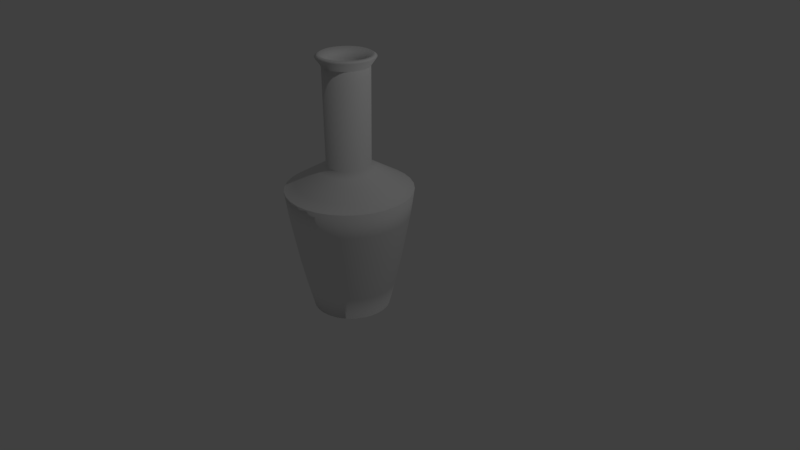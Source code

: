 # Source: guanWare.blend  (saved by Blender 2.79.0; exported with 4.5.12 LTS)
import bpy
from mathutils import Matrix  # noqa: F401  (used for matrix-valued properties, if any)

bpy.ops.wm.read_factory_settings(use_empty=True)
scene = bpy.context.scene
scene.name = 'Scene'

# ---- collections
col_collection_1 = bpy.data.collections.new('Collection 1'); scene.collection.children.link(col_collection_1)

# ---- world
world_world = bpy.data.worlds.new('World'); scene.world = world_world
world_world.color = (0.05088, 0.05088, 0.05088)
world_world.use_sun_shadow = False
world_world.sun_shadow_jitter_overblur = 0.0
world_world.cycles.sampling_method = 'MANUAL'

# ---- cameras
cam_camera = bpy.data.cameras.new('Camera')
cam_camera.clip_end = 100.0
cam_camera.lens = 35.0
cam_camera.sensor_width = 32.0
cam_camera.sensor_height = 18.0
cam_camera.ortho_scale = 7.314
cam_camera.dof.focus_distance = 0.0
cam_camera.dof.aperture_fstop = 128.0

# ---- lights
light_lamp = bpy.data.lights.new('Lamp', 'POINT')
light_lamp.transmission_factor = 0.0
light_lamp.cutoff_distance = 30.0
light_lamp.energy = 100.0
light_lamp.shadow_buffer_clip_start = 1.001
light_lamp.shadow_soft_size = 0.1
light_lamp.shadow_maximum_resolution = 0.006
light_lamp.use_absolute_resolution = True

# ---- meshes
me_cylinder = bpy.data.meshes.new('Cylinder')
me_cylinder.from_pydata([(-4.5e-06, 0.4853, -1.48), (-4.5e-06, 0.3612, 1.72), (0.09467, 0.476, -1.48), (0.07046, 0.3542, 1.72), (0.1857, 0.4483, -1.48), (0.1382, 0.3337, 1.72), (0.2696, 0.4035, -1.48), (0.2006, 0.3003, 1.72), (0.3431, 0.3431, -1.48), (0.2554, 0.2554, 1.72), (0.4035, 0.2696, -1.48), (0.3003, 0.2007, 1.72), (0.4483, 0.1857, -1.48), (0.3337, 0.1382, 1.72), (0.4759, 0.09467, -1.48), (0.3542, 0.07046, 1.72), (0.4853, 1.669e-06, -1.48), (0.3612, 1.639e-06, 1.72), (0.4759, -0.09467, -1.48), (0.3542, -0.07046, 1.72), (0.4483, -0.1857, -1.48), (0.3337, -0.1382, 1.72), (0.4035, -0.2696, -1.48), (0.3003, -0.2007, 1.72), (0.3431, -0.3431, -1.48), (0.2554, -0.2554, 1.72), (0.2696, -0.4035, -1.48), (0.2006, -0.3003, 1.72), (0.1857, -0.4483, -1.48), (0.1382, -0.3337, 1.72), (0.09467, -0.4759, -1.48), (0.07046, -0.3542, 1.72), (-4.649e-06, -0.4853, -1.48), (-4.619e-06, -0.3612, 1.72), (-0.09468, -0.4759, -1.48), (-0.07046, -0.3542, 1.72), (-0.1857, -0.4483, -1.48), (-0.1382, -0.3337, 1.72), (-0.2696, -0.4035, -1.48), (-0.2007, -0.3003, 1.72), (-0.3431, -0.3431, -1.48), (-0.2554, -0.2554, 1.72), (-0.4035, -0.2696, -1.48), (-0.3003, -0.2007, 1.72), (-0.4483, -0.1857, -1.48), (-0.3337, -0.1382, 1.72), (-0.476, -0.09467, -1.48), (-0.3542, -0.07046, 1.72), (-0.4853, 2.086e-06, -1.48), (-0.3612, 1.967e-06, 1.72), (-0.476, 0.09467, -1.48), (-0.3542, 0.07046, 1.72), (-0.4483, 0.1857, -1.48), (-0.3337, 0.1382, 1.72), (-0.4035, 0.2696, -1.48), (-0.3003, 0.2007, 1.72), (-0.3431, 0.3431, -1.48), (-0.2554, 0.2554, 1.72), (-0.2696, 0.4035, -1.48), (-0.2007, 0.3003, 1.72), (-0.1857, 0.4483, -1.48), (-0.1382, 0.3337, 1.72), (-0.09468, 0.476, -1.48), (-0.07046, 0.3542, 1.72), (-4.5e-06, 0.5647, -1.165), (-4.53e-06, 0.6342, -0.8503), (-0.001428, 0.6938, -0.5352), (0.0005705, 0.7499, -0.2211), (-4.53e-06, 0.7933, 0.09377), (-4.47e-06, 0.2747, 0.4085), (-4.5e-06, 0.2869, 1.614), (0.05596, 0.2813, 1.614), (0.05359, 0.2695, 0.4085), (0.1548, 0.778, 0.09377), (0.1469, 0.7355, -0.2211), (0.1338, 0.6805, -0.5352), (0.1237, 0.622, -0.8503), (0.1102, 0.5539, -1.165), (0.1098, 0.265, 1.614), (0.1051, 0.2538, 0.4085), (0.3036, 0.7329, 0.09377), (0.2876, 0.6928, -0.2211), (0.2639, 0.641, -0.5352), (0.2427, 0.5859, -0.8503), (0.2161, 0.5217, -1.165), (0.1594, 0.2385, 1.614), (0.1526, 0.2284, 0.4085), (0.4407, 0.6596, 0.09377), (0.4173, 0.6235, -0.2211), (0.3837, 0.577, -0.5352), (0.3523, 0.5273, -0.8503), (0.3137, 0.4696, -1.165), (0.2028, 0.2028, 1.614), (0.1943, 0.1943, 0.4085), (0.5609, 0.5609, 0.09377), (0.531, 0.5302, -0.2211), (0.4888, 0.4908, -0.5352), (0.4485, 0.4485, -0.8503), (0.3993, 0.3993, -1.165), (0.2385, 0.1594, 1.614), (0.2284, 0.1526, 0.4085), (0.6596, 0.4407, 0.09377), (0.6243, 0.4165, -0.2211), (0.575, 0.3857, -0.5352), (0.5273, 0.3524, -0.8503), (0.4696, 0.3138, -1.165), (0.265, 0.1098, 1.614), (0.2538, 0.1051, 0.4085), (0.7329, 0.3036, 0.09377), (0.6936, 0.2868, -0.2211), (0.639, 0.2659, -0.5352), (0.5859, 0.2427, -0.8503), (0.5217, 0.2161, -1.165), (0.2813, 0.05596, 1.614), (0.2695, 0.0536, 0.4085), (0.778, 0.1548, 0.09377), (0.7363, 0.1461, -0.2211), (0.6785, 0.1358, -0.5352), (0.622, 0.1237, -0.8503), (0.5539, 0.1102, -1.165), (0.2868, 1.669e-06, 1.614), (0.2747, 1.699e-06, 0.4085), (0.7933, 1.609e-06, 0.09377), (0.7507, -0.0002366, -0.2211), (0.6918, 0.0005911, -0.5352), (0.6342, 1.669e-06, -0.8503), (0.5647, 1.609e-06, -1.165), (0.2813, -0.05596, 1.614), (0.2695, -0.0536, 0.4085), (0.778, -0.1548, 0.09377), (0.7363, -0.1466, -0.2211), (0.6785, -0.1347, -0.5352), (0.622, -0.1237, -0.8503), (0.5539, -0.1102, -1.165), (0.265, -0.1098, 1.614), (0.2538, -0.1051, 0.4085), (0.7329, -0.3036, 0.09377), (0.6936, -0.2873, -0.2211), (0.639, -0.2647, -0.5352), (0.5859, -0.2427, -0.8503), (0.5217, -0.2161, -1.165), (0.2385, -0.1594, 1.614), (0.2284, -0.1526, 0.4085), (0.6596, -0.4407, 0.09377), (0.6243, -0.417, -0.2211), (0.575, -0.3845, -0.5352), (0.5273, -0.3524, -0.8503), (0.4696, -0.3137, -1.165), (0.2028, -0.2028, 1.614), (0.1943, -0.1943, 0.4085), (0.5609, -0.5609, 0.09377), (0.531, -0.5307, -0.2211), (0.4888, -0.4896, -0.5352), (0.4485, -0.4485, -0.8503), (0.3993, -0.3993, -1.165), (0.1594, -0.2385, 1.614), (0.1526, -0.2284, 0.4085), (0.4407, -0.6596, 0.09377), (0.4173, -0.624, -0.2211), (0.3837, -0.5758, -0.5352), (0.3523, -0.5273, -0.8503), (0.3137, -0.4696, -1.165), (0.1098, -0.265, 1.614), (0.1051, -0.2538, 0.4085), (0.3036, -0.7329, 0.09377), (0.2876, -0.6933, -0.2211), (0.2639, -0.6399, -0.5352), (0.2427, -0.5859, -0.8503), (0.2161, -0.5217, -1.165), (0.05596, -0.2813, 1.614), (0.05359, -0.2695, 0.4085), (0.1548, -0.778, 0.09377), (0.1469, -0.736, -0.2211), (0.1338, -0.6793, -0.5352), (0.1237, -0.622, -0.8503), (0.1102, -0.5539, -1.165), (-4.59e-06, -0.2869, 1.614), (-4.56e-06, -0.2747, 0.4085), (-4.798e-06, -0.7933, 0.09377), (0.0005702, -0.7504, -0.2211), (-0.001428, -0.6926, -0.5352), (-4.739e-06, -0.6342, -0.8503), (-4.679e-06, -0.5647, -1.165), (-0.05597, -0.2813, 1.614), (-0.0536, -0.2695, 0.4085), (-0.1548, -0.778, 0.09377), (-0.1458, -0.736, -0.2211), (-0.1367, -0.6793, -0.5352), (-0.1237, -0.622, -0.8503), (-0.1102, -0.5539, -1.165), (-0.1098, -0.265, 1.614), (-0.1051, -0.2538, 0.4085), (-0.3036, -0.7329, 0.09377), (-0.2865, -0.6933, -0.2211), (-0.2667, -0.6399, -0.5352), (-0.2427, -0.5859, -0.8503), (-0.2161, -0.5217, -1.165), (-0.1594, -0.2385, 1.614), (-0.1526, -0.2284, 0.4085), (-0.4407, -0.6596, 0.09377), (-0.4162, -0.624, -0.2211), (-0.3866, -0.5758, -0.5352), (-0.3524, -0.5273, -0.8503), (-0.3138, -0.4696, -1.165), (-0.2028, -0.2028, 1.614), (-0.1943, -0.1943, 0.4085), (-0.5609, -0.5609, 0.09377), (-0.5299, -0.5307, -0.2211), (-0.4916, -0.4896, -0.5352), (-0.4485, -0.4485, -0.8503), (-0.3993, -0.3993, -1.165), (-0.2385, -0.1594, 1.614), (-0.2284, -0.1526, 0.4085), (-0.6596, -0.4407, 0.09377), (-0.6232, -0.417, -0.2211), (-0.5778, -0.3845, -0.5352), (-0.5273, -0.3524, -0.8503), (-0.4696, -0.3137, -1.165), (-0.265, -0.1098, 1.614), (-0.2538, -0.1051, 0.4085), (-0.7329, -0.3036, 0.09377), (-0.6925, -0.2873, -0.2211), (-0.6419, -0.2647, -0.5352), (-0.5859, -0.2427, -0.8503), (-0.5218, -0.2161, -1.165), (-0.2813, -0.05596, 1.614), (-0.2695, -0.0536, 0.4085), (-0.778, -0.1548, 0.09377), (-0.7352, -0.1466, -0.2211), (-0.6813, -0.1346, -0.5352), (-0.622, -0.1237, -0.8503), (-0.5539, -0.1102, -1.165), (-0.2869, 1.907e-06, 1.614), (-0.2747, 1.937e-06, 0.4085), (-0.7933, 2.265e-06, 0.09377), (-0.7496, -0.0002359, -0.2211), (-0.6947, 0.0005917, -0.5352), (-0.6342, 2.205e-06, -0.8503), (-0.5647, 2.086e-06, -1.165), (-0.2813, 0.05596, 1.614), (-0.2695, 0.0536, 0.4085), (-0.778, 0.1548, 0.09377), (-0.7352, 0.1461, -0.2211), (-0.6813, 0.1358, -0.5352), (-0.622, 0.1237, -0.8503), (-0.5539, 0.1102, -1.165), (-0.265, 0.1098, 1.614), (-0.2538, 0.1051, 0.4085), (-0.7329, 0.3036, 0.09377), (-0.6653, 0.2756, -0.2284), (-0.6419, 0.2659, -0.5352), (-0.5859, 0.2427, -0.8503), (-0.5218, 0.2161, -1.165), (-0.2385, 0.1594, 1.614), (-0.2284, 0.1526, 0.4085), (-0.6596, 0.4407, 0.09377), (-0.6232, 0.4165, -0.2211), (-0.5778, 0.3857, -0.5352), (-0.5273, 0.3524, -0.8503), (-0.4696, 0.3138, -1.165), (-0.2028, 0.2028, 1.614), (-0.1943, 0.1943, 0.4085), (-0.5609, 0.5609, 0.09377), (-0.5299, 0.5302, -0.2211), (-0.4916, 0.4908, -0.5352), (-0.4485, 0.4485, -0.8503), (-0.3993, 0.3993, -1.165), (-0.1594, 0.2385, 1.614), (-0.1526, 0.2284, 0.4085), (-0.4407, 0.6596, 0.09377), (-0.4162, 0.6235, -0.2211), (-0.3866, 0.577, -0.5352), (-0.3524, 0.5273, -0.8503), (-0.3138, 0.4696, -1.165), (-0.1098, 0.265, 1.614), (-0.1051, 0.2538, 0.4085), (-0.3036, 0.7329, 0.09377), (-0.2865, 0.6928, -0.2211), (-0.2667, 0.641, -0.5352), (-0.2427, 0.5859, -0.8503), (-0.2161, 0.5217, -1.165), (-0.05597, 0.2813, 1.614), (-0.0536, 0.2695, 0.4085), (-0.1548, 0.778, 0.09377), (-0.1458, 0.7355, -0.2211), (-0.1367, 0.6805, -0.5352), (-0.1237, 0.622, -0.8503), (-0.1102, 0.5539, -1.165), (-4.5e-06, 0.4528, -1.44), (-4.5e-06, 0.3195, 1.749), (0.08833, 0.4441, -1.44), (0.06232, 0.3133, 1.749), (0.1733, 0.4183, -1.44), (0.1222, 0.2951, 1.749), (0.2515, 0.3765, -1.44), (0.1775, 0.2656, 1.749), (0.3202, 0.3202, -1.44), (0.2259, 0.2259, 1.749), (0.3765, 0.2515, -1.44), (0.2656, 0.1775, 1.749), (0.4183, 0.1733, -1.44), (0.2951, 0.1223, 1.749), (0.4441, 0.08833, -1.44), (0.3133, 0.06233, 1.749), (0.4528, 1.669e-06, -1.44), (0.3195, 1.639e-06, 1.749), (0.4441, -0.08833, -1.44), (0.3133, -0.06232, 1.749), (0.4183, -0.1733, -1.44), (0.2951, -0.1223, 1.749), (0.3765, -0.2515, -1.44), (0.2656, -0.1775, 1.749), (0.3202, -0.3202, -1.44), (0.2259, -0.2259, 1.749), (0.2515, -0.3765, -1.44), (0.1775, -0.2656, 1.749), (0.1733, -0.4183, -1.44), (0.1222, -0.2951, 1.749), (0.08833, -0.4441, -1.44), (0.06232, -0.3133, 1.749), (-4.649e-06, -0.4528, -1.44), (-4.619e-06, -0.3195, 1.749), (-0.08834, -0.4441, -1.44), (-0.06233, -0.3133, 1.749), (-0.1733, -0.4183, -1.44), (-0.1223, -0.2951, 1.749), (-0.2516, -0.3765, -1.44), (-0.1775, -0.2656, 1.749), (-0.3202, -0.3202, -1.44), (-0.2259, -0.2259, 1.749), (-0.3765, -0.2515, -1.44), (-0.2656, -0.1775, 1.749), (-0.4183, -0.1733, -1.44), (-0.2951, -0.1223, 1.749), (-0.4441, -0.08833, -1.44), (-0.3133, -0.06232, 1.749), (-0.4528, 2.086e-06, -1.44), (-0.3195, 1.967e-06, 1.749), (-0.4441, 0.08833, -1.44), (-0.3133, 0.06233, 1.749), (-0.4183, 0.1733, -1.44), (-0.2951, 0.1223, 1.749), (-0.3765, 0.2515, -1.44), (-0.2656, 0.1775, 1.749), (-0.3202, 0.3202, -1.44), (-0.2259, 0.2259, 1.749), (-0.2516, 0.3765, -1.44), (-0.1775, 0.2656, 1.749), (-0.1733, 0.4183, -1.44), (-0.1223, 0.2951, 1.749), (-0.08834, 0.4441, -1.44), (-0.06233, 0.3133, 1.749), (-4.5e-06, 0.5151, -1.153), (-1.076e-05, 0.5843, -0.8401), (-0.001412, 0.6437, -0.526), (0.000558, 0.6995, -0.2131), (-1.431e-06, 0.7469, 0.0725), (-4.47e-06, 0.2306, 0.383), (-4.5e-06, 0.2384, 1.63), (0.04651, 0.2338, 1.63), (0.04498, 0.2261, 0.383), (0.1457, 0.7326, 0.0725), (0.1371, 0.6861, -0.2131), (0.124, 0.6313, -0.526), (0.114, 0.573, -0.8401), (0.1005, 0.5052, -1.153), (0.09123, 0.2203, 1.63), (0.08823, 0.213, 0.383), (0.2858, 0.6901, 0.07249), (0.2684, 0.6463, -0.2131), (0.2447, 0.5947, -0.526), (0.2236, 0.5398, -0.8401), (0.1971, 0.4759, -1.153), (0.1324, 0.1982, 1.63), (0.1281, 0.1917, 0.383), (0.415, 0.6211, 0.07248), (0.3893, 0.5816, -0.2131), (0.3559, 0.5353, -0.526), (0.3246, 0.4858, -0.8402), (0.2862, 0.4283, -1.153), (0.1686, 0.1686, 1.63), (0.163, 0.163, 0.383), (0.5282, 0.5282, 0.07247), (0.4954, 0.4946, -0.213), (0.4533, 0.4553, -0.526), (0.4131, 0.4131, -0.8402), (0.3642, 0.3642, -1.153), (0.1982, 0.1325, 1.63), (0.1917, 0.1281, 0.383), (0.6211, 0.415, 0.07246), (0.5824, 0.3886, -0.213), (0.5333, 0.3579, -0.526), (0.4858, 0.3246, -0.8402), (0.4283, 0.2862, -1.153), (0.2202, 0.09123, 1.63), (0.213, 0.08823, 0.383), (0.6901, 0.2858, 0.07246), (0.6471, 0.2676, -0.213), (0.5927, 0.2467, -0.526), (0.5398, 0.2236, -0.8402), (0.4759, 0.1971, -1.153), (0.2338, 0.04651, 1.63), (0.2261, 0.04498, 0.383), (0.7326, 0.1457, 0.07245), (0.6869, 0.1363, -0.213), (0.6293, 0.126, -0.526), (0.573, 0.114, -0.8402), (0.5052, 0.1005, -1.153), (0.2384, 1.669e-06, 1.63), (0.2306, 1.699e-06, 0.383), (0.7469, 1.609e-06, 0.07245), (0.7004, -0.0002319, -0.213), (0.6417, 0.0005848, -0.526), (0.5842, 3.219e-06, -0.8403), (0.5151, 1.609e-06, -1.153), (0.2338, -0.04651, 1.63), (0.2261, -0.04498, 0.383), (0.7326, -0.1457, 0.07244), (0.6869, -0.1368, -0.213), (0.6293, -0.1249, -0.526), (0.573, -0.114, -0.8403), (0.5052, -0.1005, -1.153), (0.2202, -0.09123, 1.63), (0.213, -0.08823, 0.383), (0.6901, -0.2858, 0.07244), (0.6471, -0.268, -0.213), (0.5927, -0.2455, -0.526), (0.5397, -0.2236, -0.8403), (0.4759, -0.1971, -1.153), (0.1982, -0.1324, 1.63), (0.1917, -0.1281, 0.383), (0.6211, -0.415, 0.07244), (0.5824, -0.389, -0.213), (0.5333, -0.3567, -0.526), (0.4858, -0.3246, -0.8403), (0.4283, -0.2862, -1.153), (0.1686, -0.1686, 1.63), (0.163, -0.163, 0.383), (0.5282, -0.5282, 0.07245), (0.4954, -0.4951, -0.213), (0.4533, -0.4541, -0.526), (0.4131, -0.4131, -0.8403), (0.3642, -0.3642, -1.153), (0.1324, -0.1982, 1.63), (0.1281, -0.1917, 0.383), (0.415, -0.6211, 0.07245), (0.3893, -0.5821, -0.213), (0.3559, -0.5341, -0.526), (0.3246, -0.4858, -0.8402), (0.2862, -0.4283, -1.153), (0.09123, -0.2203, 1.63), (0.08823, -0.213, 0.383), (0.2858, -0.6901, 0.07246), (0.2684, -0.6468, -0.213), (0.2447, -0.5935, -0.526), (0.2236, -0.5398, -0.8402), (0.1971, -0.4759, -1.153), (0.04651, -0.2338, 1.63), (0.04498, -0.2261, 0.383), (0.1457, -0.7326, 0.07246), (0.1371, -0.6866, -0.213), (0.124, -0.6301, -0.526), (0.114, -0.573, -0.8402), (0.1005, -0.5052, -1.153), (-4.59e-06, -0.2384, 1.63), (-4.56e-06, -0.2306, 0.383), (-1.699e-06, -0.7469, 0.07247), (0.0005593, -0.7, -0.213), (-0.001412, -0.6425, -0.526), (-1.097e-05, -0.5842, -0.8402), (-4.679e-06, -0.5151, -1.153), (-0.04651, -0.2338, 1.63), (-0.04498, -0.2261, 0.383), (-0.1457, -0.7326, 0.07248), (-0.136, -0.6866, -0.2131), (-0.1269, -0.6301, -0.526), (-0.114, -0.573, -0.8402), (-0.1005, -0.5052, -1.153), (-0.09124, -0.2203, 1.63), (-0.08824, -0.213, 0.383), (-0.2858, -0.6901, 0.07249), (-0.2672, -0.6467, -0.2131), (-0.2475, -0.5935, -0.526), (-0.2236, -0.5398, -0.8401), (-0.1971, -0.4759, -1.153), (-0.1325, -0.1982, 1.63), (-0.1281, -0.1917, 0.383), (-0.415, -0.621, 0.0725), (-0.3882, -0.5821, -0.2131), (-0.3587, -0.5341, -0.526), (-0.3246, -0.4858, -0.8401), (-0.2862, -0.4283, -1.153), (-0.1686, -0.1686, 1.63), (-0.163, -0.163, 0.383), (-0.5282, -0.5282, 0.0725), (-0.4943, -0.495, -0.2131), (-0.4561, -0.4541, -0.526), (-0.4131, -0.4131, -0.8401), (-0.3642, -0.3642, -1.153), (-0.1982, -0.1324, 1.63), (-0.1917, -0.1281, 0.383), (-0.621, -0.415, 0.07251), (-0.5813, -0.389, -0.2132), (-0.5361, -0.3567, -0.526), (-0.4858, -0.3246, -0.8401), (-0.4283, -0.2862, -1.153), (-0.2203, -0.09123, 1.63), (-0.213, -0.08823, 0.383), (-0.6901, -0.2858, 0.07252), (-0.6459, -0.268, -0.2132), (-0.5955, -0.2455, -0.526), (-0.5398, -0.2236, -0.8401), (-0.4759, -0.1971, -1.153), (-0.2338, -0.04651, 1.63), (-0.2261, -0.04498, 0.383), (-0.7326, -0.1457, 0.07252), (-0.6857, -0.1367, -0.2132), (-0.6321, -0.1249, -0.5261), (-0.573, -0.114, -0.84), (-0.5052, -0.1005, -1.153), (-0.2384, 1.907e-06, 1.63), (-0.2306, 1.937e-06, 0.383), (-0.7469, 2.265e-06, 0.07253), (-0.6992, -0.0002313, -0.2132), (-0.6445, 0.0005854, -0.5261), (-0.5843, 3.755e-06, -0.84), (-0.5151, 2.086e-06, -1.153), (-0.2338, 0.04651, 1.63), (-0.2261, 0.04498, 0.383), (-0.7327, 0.1443, 0.07297), (-0.6863, 0.1339, -0.2131), (-0.6323, 0.1248, -0.5266), (-0.573, 0.114, -0.84), (-0.5052, 0.1005, -1.153), (-0.2203, 0.09124, 1.63), (-0.213, 0.08823, 0.383), (-0.6896, 0.2857, 0.07354), (-0.6188, 0.2563, -0.2207), (-0.5954, 0.2466, -0.5272), (-0.5398, 0.2236, -0.84), (-0.4759, 0.1971, -1.153), (-0.1982, 0.1325, 1.63), (-0.1917, 0.1281, 0.383), (-0.6201, 0.416, 0.07297), (-0.58, 0.3906, -0.2131), (-0.5353, 0.3589, -0.5266), (-0.4858, 0.3246, -0.84), (-0.4283, 0.2862, -1.153), (-0.1686, 0.1686, 1.63), (-0.163, 0.163, 0.383), (-0.5282, 0.5282, 0.07253), (-0.4942, 0.4946, -0.2132), (-0.4561, 0.4553, -0.5261), (-0.4131, 0.4131, -0.84), (-0.3642, 0.3642, -1.153), (-0.1325, 0.1982, 1.63), (-0.1281, 0.1917, 0.383), (-0.415, 0.621, 0.07252), (-0.3882, 0.5816, -0.2132), (-0.3587, 0.5353, -0.5261), (-0.3246, 0.4858, -0.84), (-0.2862, 0.4283, -1.153), (-0.09124, 0.2203, 1.63), (-0.08824, 0.213, 0.383), (-0.2858, 0.6901, 0.07252), (-0.2672, 0.6463, -0.2132), (-0.2475, 0.5947, -0.526), (-0.2236, 0.5398, -0.8401), (-0.1971, 0.4759, -1.153), (-0.04651, 0.2338, 1.63), (-0.04498, 0.2261, 0.383), (-0.1457, 0.7326, 0.07251), (-0.136, 0.6861, -0.2132), (-0.1269, 0.6313, -0.526), (-0.114, 0.573, -0.8401), (-0.1005, 0.5052, -1.153), (-4.5e-06, 0.6626, 0.1731), (0.1293, 0.6499, 0.1731), (0.2536, 0.6122, 0.1731), (0.3681, 0.551, 0.1731), (0.4685, 0.4685, 0.1731), (0.5509, 0.3681, 0.1731), (0.6122, 0.2536, 0.1731), (0.6499, 0.1293, 0.1731), (0.6626, 1.639e-06, 0.1731), (0.6499, -0.1293, 0.1731), (0.6122, -0.2536, 0.1731), (0.5509, -0.3681, 0.1731), (0.4685, -0.4685, 0.1731), (0.3681, -0.5509, 0.1731), (0.2536, -0.6122, 0.1731), (0.1293, -0.6499, 0.1731), (-4.739e-06, -0.6626, 0.1731), (-0.1293, -0.6499, 0.1731), (-0.2536, -0.6122, 0.1731), (-0.3681, -0.5509, 0.1731), (-0.4685, -0.4685, 0.1731), (-0.551, -0.3681, 0.1731), (-0.6122, -0.2536, 0.1731), (-0.6499, -0.1293, 0.1731), (-0.6626, 2.176e-06, 0.1731), (-0.6499, 0.1293, 0.1731), (-0.6122, 0.2536, 0.1731), (-0.551, 0.3681, 0.1731), (-0.4685, 0.4685, 0.1731), (-0.3681, 0.551, 0.1731), (-0.2536, 0.6122, 0.1731), (-0.1293, 0.6499, 0.1731), (-4.53e-06, 0.7933, 0.09377), (0.1548, 0.778, 0.09377), (0.3036, 0.7329, 0.09377), (0.4407, 0.6596, 0.09377), (0.5609, 0.5609, 0.09377), (0.6596, 0.4407, 0.09377), (0.7329, 0.3036, 0.09377), (0.778, 0.1548, 0.09377), (0.7933, 1.609e-06, 0.09377), (0.778, -0.1548, 0.09377), (0.7329, -0.3036, 0.09377), (0.6596, -0.4407, 0.09377), (0.5609, -0.5609, 0.09377), (0.4407, -0.6596, 0.09377), (0.3036, -0.7329, 0.09377), (0.1548, -0.778, 0.09377), (-4.798e-06, -0.7933, 0.09377), (-0.1548, -0.778, 0.09377), (-0.3036, -0.7329, 0.09377), (-0.4407, -0.6596, 0.09377), (-0.5609, -0.5609, 0.09377), (-0.6596, -0.4407, 0.09377), (-0.7329, -0.3036, 0.09377), (-0.778, -0.1548, 0.09377), (-0.7933, 2.265e-06, 0.09377), (-0.778, 0.1548, 0.09377), (-0.7329, 0.3036, 0.09377), (-0.6596, 0.4407, 0.09377), (-0.5609, 0.5609, 0.09377), (-0.4407, 0.6596, 0.09377), (-0.3036, 0.7329, 0.09377), (-0.1548, 0.778, 0.09377), (0.09467, 0.476, -1.48), (0.1857, 0.4483, -1.48), (0.2696, 0.4035, -1.48), (0.3431, 0.3431, -1.48), (0.4035, 0.2696, -1.48), (0.4483, 0.1857, -1.48), (0.4759, 0.09467, -1.48), (0.4853, 1.669e-06, -1.48), (0.4759, -0.09467, -1.48), (0.4483, -0.1857, -1.48), (0.4035, -0.2696, -1.48), (0.3431, -0.3431, -1.48), (0.2696, -0.4035, -1.48), (0.1857, -0.4483, -1.48), (0.09467, -0.4759, -1.48), (-4.649e-06, -0.4853, -1.48), (-0.09468, -0.4759, -1.48), (-0.1857, -0.4483, -1.48), (-0.2696, -0.4035, -1.48), (-0.3431, -0.3431, -1.48), (-0.4035, -0.2696, -1.48), (-0.4483, -0.1857, -1.48), (-0.476, -0.09467, -1.48), (-0.4853, 2.086e-06, -1.48), (-0.476, 0.09467, -1.48), (-0.4483, 0.1857, -1.48), (-0.4035, 0.2696, -1.48), (-0.3431, 0.3431, -1.48), (-0.2696, 0.4035, -1.48), (-0.1857, 0.4483, -1.48), (-0.09468, 0.476, -1.48), (-4.5e-06, 0.4853, -1.48), (-4.47e-06, 0.3667, 0.3526), (0.07154, 0.3597, 0.3526), (0.1403, 0.3388, 0.3526), (0.2037, 0.3049, 0.3526), (0.2593, 0.2593, 0.3526), (0.3049, 0.2037, 0.3526), (0.3388, 0.1403, 0.3526), (0.3597, 0.07155, 0.3526), (0.3667, 1.699e-06, 0.3526), (0.3597, -0.07154, 0.3526), (0.3388, -0.1403, 0.3526), (0.3049, -0.2037, 0.3526), (0.2593, -0.2593, 0.3526), (0.2037, -0.3049, 0.3526), (0.1403, -0.3388, 0.3526), (0.07154, -0.3597, 0.3526), (-4.59e-06, -0.3667, 0.3526), (-0.07155, -0.3597, 0.3526), (-0.1403, -0.3388, 0.3526), (-0.2038, -0.3049, 0.3526), (-0.2593, -0.2593, 0.3526), (-0.3049, -0.2037, 0.3526), (-0.3388, -0.1403, 0.3526), (-0.3597, -0.07154, 0.3526), (-0.3667, 1.997e-06, 0.3526), (-0.3597, 0.07155, 0.3526), (-0.3388, 0.1403, 0.3526), (-0.3049, 0.2037, 0.3526), (-0.2593, 0.2593, 0.3526), (-0.2037, 0.3049, 0.3526), (-0.1403, 0.3388, 0.3526), (-0.07155, 0.3597, 0.3526), (-4.5e-06, 0.2869, 1.614), (0.05596, 0.2813, 1.614), (0.1098, 0.265, 1.614), (0.1594, 0.2385, 1.614), (0.2028, 0.2028, 1.614), (0.2385, 0.1594, 1.614), (0.265, 0.1098, 1.614), (0.2813, 0.05596, 1.614), (0.2868, 1.669e-06, 1.614), (0.2813, -0.05596, 1.614), (0.265, -0.1098, 1.614), (0.2385, -0.1594, 1.614), (0.2028, -0.2028, 1.614), (0.1594, -0.2385, 1.614), (0.1098, -0.265, 1.614), (0.05596, -0.2813, 1.614), (-4.59e-06, -0.2869, 1.614), (-0.05597, -0.2813, 1.614), (-0.1098, -0.265, 1.614), (-0.1594, -0.2385, 1.614), (-0.2028, -0.2028, 1.614), (-0.2385, -0.1594, 1.614), (-0.265, -0.1098, 1.614), (-0.2813, -0.05596, 1.614), (-0.2869, 1.907e-06, 1.614), (-0.2813, 0.05596, 1.614), (-0.265, 0.1098, 1.614), (-0.2385, 0.1594, 1.614), (-0.2028, 0.2028, 1.614), (-0.1594, 0.2385, 1.614), (-0.1098, 0.265, 1.614), (-0.05597, 0.2813, 1.614)], [], [(70, 1, 3, 71), (71, 3, 5, 78), (78, 5, 7, 85), (85, 7, 9, 92), (92, 9, 11, 99), (99, 11, 13, 106), (106, 13, 15, 113), (113, 15, 17, 120), (120, 17, 19, 127), (127, 19, 21, 134), (134, 21, 23, 141), (141, 23, 25, 148), (148, 25, 27, 155), (155, 27, 29, 162), (162, 29, 31, 169), (169, 31, 33, 176), (176, 33, 35, 183), (183, 35, 37, 190), (190, 37, 39, 197), (197, 39, 41, 204), (204, 41, 43, 211), (211, 43, 45, 218), (218, 45, 47, 225), (225, 47, 49, 232), (232, 49, 51, 239), (239, 51, 53, 246), (246, 53, 55, 253), (253, 55, 57, 260), (260, 57, 59, 267), (267, 59, 61, 274), (670, 287, 64, 671), (274, 61, 63, 281), (281, 63, 1, 70), (0, 2, 4, 6, 8, 10, 12, 14, 16, 18, 20, 22, 24, 26, 28, 30, 32, 34, 36, 38, 40, 42, 44, 46, 48, 50, 52, 54, 56, 58, 60, 62), (287, 286, 65, 64), (286, 285, 66, 65), (285, 284, 67, 66), (639, 283, 68, 608), (703, 282, 69, 672), (735, 281, 70, 704), (669, 280, 287, 670), (280, 279, 286, 287), (279, 278, 285, 286), (278, 277, 284, 285), (638, 276, 283, 639), (702, 275, 282, 703), (734, 274, 281, 735), (668, 273, 280, 669), (273, 272, 279, 280), (272, 271, 278, 279), (271, 270, 277, 278), (637, 269, 276, 638), (701, 268, 275, 702), (733, 267, 274, 734), (667, 266, 273, 668), (266, 265, 272, 273), (265, 264, 271, 272), (264, 263, 270, 271), (636, 262, 269, 637), (700, 261, 268, 701), (732, 260, 267, 733), (666, 259, 266, 667), (259, 258, 265, 266), (258, 257, 264, 265), (257, 256, 263, 264), (635, 255, 262, 636), (699, 254, 261, 700), (731, 253, 260, 732), (665, 252, 259, 666), (252, 251, 258, 259), (251, 250, 257, 258), (250, 249, 256, 257), (634, 248, 255, 635), (698, 247, 254, 699), (730, 246, 253, 731), (664, 245, 252, 665), (245, 244, 251, 252), (244, 243, 250, 251), (243, 242, 249, 250), (633, 241, 248, 634), (697, 240, 247, 698), (729, 239, 246, 730), (663, 238, 245, 664), (238, 237, 244, 245), (237, 236, 243, 244), (236, 235, 242, 243), (632, 234, 241, 633), (696, 233, 240, 697), (728, 232, 239, 729), (662, 231, 238, 663), (231, 230, 237, 238), (230, 229, 236, 237), (229, 228, 235, 236), (631, 227, 234, 632), (695, 226, 233, 696), (727, 225, 232, 728), (661, 224, 231, 662), (224, 223, 230, 231), (223, 222, 229, 230), (222, 221, 228, 229), (630, 220, 227, 631), (694, 219, 226, 695), (726, 218, 225, 727), (660, 217, 224, 661), (217, 216, 223, 224), (216, 215, 222, 223), (215, 214, 221, 222), (629, 213, 220, 630), (693, 212, 219, 694), (725, 211, 218, 726), (659, 210, 217, 660), (210, 209, 216, 217), (209, 208, 215, 216), (208, 207, 214, 215), (628, 206, 213, 629), (692, 205, 212, 693), (724, 204, 211, 725), (658, 203, 210, 659), (203, 202, 209, 210), (202, 201, 208, 209), (201, 200, 207, 208), (627, 199, 206, 628), (691, 198, 205, 692), (723, 197, 204, 724), (657, 196, 203, 658), (196, 195, 202, 203), (195, 194, 201, 202), (194, 193, 200, 201), (626, 192, 199, 627), (690, 191, 198, 691), (722, 190, 197, 723), (656, 189, 196, 657), (189, 188, 195, 196), (188, 187, 194, 195), (187, 186, 193, 194), (625, 185, 192, 626), (689, 184, 191, 690), (721, 183, 190, 722), (655, 182, 189, 656), (182, 181, 188, 189), (181, 180, 187, 188), (180, 179, 186, 187), (624, 178, 185, 625), (688, 177, 184, 689), (720, 176, 183, 721), (654, 175, 182, 655), (175, 174, 181, 182), (174, 173, 180, 181), (173, 172, 179, 180), (623, 171, 178, 624), (687, 170, 177, 688), (719, 169, 176, 720), (653, 168, 175, 654), (168, 167, 174, 175), (167, 166, 173, 174), (166, 165, 172, 173), (622, 164, 171, 623), (686, 163, 170, 687), (718, 162, 169, 719), (652, 161, 168, 653), (161, 160, 167, 168), (160, 159, 166, 167), (159, 158, 165, 166), (621, 157, 164, 622), (685, 156, 163, 686), (717, 155, 162, 718), (651, 154, 161, 652), (154, 153, 160, 161), (153, 152, 159, 160), (152, 151, 158, 159), (620, 150, 157, 621), (684, 149, 156, 685), (716, 148, 155, 717), (650, 147, 154, 651), (147, 146, 153, 154), (146, 145, 152, 153), (145, 144, 151, 152), (619, 143, 150, 620), (683, 142, 149, 684), (715, 141, 148, 716), (649, 140, 147, 650), (140, 139, 146, 147), (139, 138, 145, 146), (138, 137, 144, 145), (618, 136, 143, 619), (682, 135, 142, 683), (714, 134, 141, 715), (648, 133, 140, 649), (133, 132, 139, 140), (132, 131, 138, 139), (131, 130, 137, 138), (617, 129, 136, 618), (681, 128, 135, 682), (713, 127, 134, 714), (647, 126, 133, 648), (126, 125, 132, 133), (125, 124, 131, 132), (124, 123, 130, 131), (616, 122, 129, 617), (680, 121, 128, 681), (712, 120, 127, 713), (646, 119, 126, 647), (119, 118, 125, 126), (118, 117, 124, 125), (117, 116, 123, 124), (615, 115, 122, 616), (679, 114, 121, 680), (711, 113, 120, 712), (645, 112, 119, 646), (112, 111, 118, 119), (111, 110, 117, 118), (110, 109, 116, 117), (614, 108, 115, 615), (678, 107, 114, 679), (710, 106, 113, 711), (644, 105, 112, 645), (105, 104, 111, 112), (104, 103, 110, 111), (103, 102, 109, 110), (613, 101, 108, 614), (677, 100, 107, 678), (709, 99, 106, 710), (643, 98, 105, 644), (98, 97, 104, 105), (97, 96, 103, 104), (96, 95, 102, 103), (612, 94, 101, 613), (676, 93, 100, 677), (708, 92, 99, 709), (642, 91, 98, 643), (91, 90, 97, 98), (90, 89, 96, 97), (89, 88, 95, 96), (611, 87, 94, 612), (675, 86, 93, 676), (707, 85, 92, 708), (641, 84, 91, 642), (84, 83, 90, 91), (83, 82, 89, 90), (82, 81, 88, 89), (610, 80, 87, 611), (674, 79, 86, 675), (706, 78, 85, 707), (640, 77, 84, 641), (77, 76, 83, 84), (76, 75, 82, 83), (75, 74, 81, 82), (609, 73, 80, 610), (673, 72, 79, 674), (705, 71, 78, 706), (671, 64, 77, 640), (64, 65, 76, 77), (65, 66, 75, 76), (66, 67, 74, 75), (608, 68, 73, 609), (672, 69, 72, 673), (704, 70, 71, 705), (358, 359, 291, 289), (359, 366, 293, 291), (366, 373, 295, 293), (373, 380, 297, 295), (380, 387, 299, 297), (387, 394, 301, 299), (394, 401, 303, 301), (401, 408, 305, 303), (408, 415, 307, 305), (415, 422, 309, 307), (422, 429, 311, 309), (429, 436, 313, 311), (436, 443, 315, 313), (443, 450, 317, 315), (450, 457, 319, 317), (457, 464, 321, 319), (464, 471, 323, 321), (471, 478, 325, 323), (478, 485, 327, 325), (485, 492, 329, 327), (492, 499, 331, 329), (499, 506, 333, 331), (506, 513, 335, 333), (513, 520, 337, 335), (520, 527, 339, 337), (527, 534, 341, 339), (534, 541, 343, 341), (541, 548, 345, 343), (548, 555, 347, 345), (555, 562, 349, 347), (350, 288, 352, 575), (562, 569, 351, 349), (569, 358, 289, 351), (288, 350, 348, 346, 344, 342, 340, 338, 336, 334, 332, 330, 328, 326, 324, 322, 320, 318, 316, 314, 312, 310, 308, 306, 304, 302, 300, 298, 296, 294, 292, 290), (575, 352, 353, 574), (574, 353, 354, 573), (573, 354, 355, 572), (572, 355, 356, 571), (571, 356, 357, 570), (570, 357, 358, 569), (348, 350, 575, 568), (568, 575, 574, 567), (567, 574, 573, 566), (566, 573, 572, 565), (565, 572, 571, 564), (564, 571, 570, 563), (563, 570, 569, 562), (346, 348, 568, 561), (561, 568, 567, 560), (560, 567, 566, 559), (559, 566, 565, 558), (558, 565, 564, 557), (557, 564, 563, 556), (556, 563, 562, 555), (344, 346, 561, 554), (554, 561, 560, 553), (553, 560, 559, 552), (552, 559, 558, 551), (551, 558, 557, 550), (550, 557, 556, 549), (549, 556, 555, 548), (342, 344, 554, 547), (547, 554, 553, 546), (546, 553, 552, 545), (545, 552, 551, 544), (544, 551, 550, 543), (543, 550, 549, 542), (542, 549, 548, 541), (340, 342, 547, 540), (540, 547, 546, 539), (539, 546, 545, 538), (538, 545, 544, 537), (537, 544, 543, 536), (536, 543, 542, 535), (535, 542, 541, 534), (338, 340, 540, 533), (533, 540, 539, 532), (532, 539, 538, 531), (531, 538, 537, 530), (530, 537, 536, 529), (529, 536, 535, 528), (528, 535, 534, 527), (336, 338, 533, 526), (526, 533, 532, 525), (525, 532, 531, 524), (524, 531, 530, 523), (523, 530, 529, 522), (522, 529, 528, 521), (521, 528, 527, 520), (334, 336, 526, 519), (519, 526, 525, 518), (518, 525, 524, 517), (517, 524, 523, 516), (516, 523, 522, 515), (515, 522, 521, 514), (514, 521, 520, 513), (332, 334, 519, 512), (512, 519, 518, 511), (511, 518, 517, 510), (510, 517, 516, 509), (509, 516, 515, 508), (508, 515, 514, 507), (507, 514, 513, 506), (330, 332, 512, 505), (505, 512, 511, 504), (504, 511, 510, 503), (503, 510, 509, 502), (502, 509, 508, 501), (501, 508, 507, 500), (500, 507, 506, 499), (328, 330, 505, 498), (498, 505, 504, 497), (497, 504, 503, 496), (496, 503, 502, 495), (495, 502, 501, 494), (494, 501, 500, 493), (493, 500, 499, 492), (326, 328, 498, 491), (491, 498, 497, 490), (490, 497, 496, 489), (489, 496, 495, 488), (488, 495, 494, 487), (487, 494, 493, 486), (486, 493, 492, 485), (324, 326, 491, 484), (484, 491, 490, 483), (483, 490, 489, 482), (482, 489, 488, 481), (481, 488, 487, 480), (480, 487, 486, 479), (479, 486, 485, 478), (322, 324, 484, 477), (477, 484, 483, 476), (476, 483, 482, 475), (475, 482, 481, 474), (474, 481, 480, 473), (473, 480, 479, 472), (472, 479, 478, 471), (320, 322, 477, 470), (470, 477, 476, 469), (469, 476, 475, 468), (468, 475, 474, 467), (467, 474, 473, 466), (466, 473, 472, 465), (465, 472, 471, 464), (318, 320, 470, 463), (463, 470, 469, 462), (462, 469, 468, 461), (461, 468, 467, 460), (460, 467, 466, 459), (459, 466, 465, 458), (458, 465, 464, 457), (316, 318, 463, 456), (456, 463, 462, 455), (455, 462, 461, 454), (454, 461, 460, 453), (453, 460, 459, 452), (452, 459, 458, 451), (451, 458, 457, 450), (314, 316, 456, 449), (449, 456, 455, 448), (448, 455, 454, 447), (447, 454, 453, 446), (446, 453, 452, 445), (445, 452, 451, 444), (444, 451, 450, 443), (312, 314, 449, 442), (442, 449, 448, 441), (441, 448, 447, 440), (440, 447, 446, 439), (439, 446, 445, 438), (438, 445, 444, 437), (437, 444, 443, 436), (310, 312, 442, 435), (435, 442, 441, 434), (434, 441, 440, 433), (433, 440, 439, 432), (432, 439, 438, 431), (431, 438, 437, 430), (430, 437, 436, 429), (308, 310, 435, 428), (428, 435, 434, 427), (427, 434, 433, 426), (426, 433, 432, 425), (425, 432, 431, 424), (424, 431, 430, 423), (423, 430, 429, 422), (306, 308, 428, 421), (421, 428, 427, 420), (420, 427, 426, 419), (419, 426, 425, 418), (418, 425, 424, 417), (417, 424, 423, 416), (416, 423, 422, 415), (304, 306, 421, 414), (414, 421, 420, 413), (413, 420, 419, 412), (412, 419, 418, 411), (411, 418, 417, 410), (410, 417, 416, 409), (409, 416, 415, 408), (302, 304, 414, 407), (407, 414, 413, 406), (406, 413, 412, 405), (405, 412, 411, 404), (404, 411, 410, 403), (403, 410, 409, 402), (402, 409, 408, 401), (300, 302, 407, 400), (400, 407, 406, 399), (399, 406, 405, 398), (398, 405, 404, 397), (397, 404, 403, 396), (396, 403, 402, 395), (395, 402, 401, 394), (298, 300, 400, 393), (393, 400, 399, 392), (392, 399, 398, 391), (391, 398, 397, 390), (390, 397, 396, 389), (389, 396, 395, 388), (388, 395, 394, 387), (296, 298, 393, 386), (386, 393, 392, 385), (385, 392, 391, 384), (384, 391, 390, 383), (383, 390, 389, 382), (382, 389, 388, 381), (381, 388, 387, 380), (294, 296, 386, 379), (379, 386, 385, 378), (378, 385, 384, 377), (377, 384, 383, 376), (376, 383, 382, 375), (375, 382, 381, 374), (374, 381, 380, 373), (292, 294, 379, 372), (372, 379, 378, 371), (371, 378, 377, 370), (370, 377, 376, 369), (369, 376, 375, 368), (368, 375, 374, 367), (367, 374, 373, 366), (290, 292, 372, 365), (365, 372, 371, 364), (364, 371, 370, 363), (363, 370, 369, 362), (362, 369, 368, 361), (361, 368, 367, 360), (360, 367, 366, 359), (288, 290, 365, 352), (352, 365, 364, 353), (353, 364, 363, 354), (354, 363, 362, 355), (355, 362, 361, 356), (356, 361, 360, 357), (357, 360, 359, 358), (3, 1, 289, 291), (5, 3, 291, 293), (7, 5, 293, 295), (9, 7, 295, 297), (11, 9, 297, 299), (13, 11, 299, 301), (15, 13, 301, 303), (17, 15, 303, 305), (19, 17, 305, 307), (21, 19, 307, 309), (23, 21, 309, 311), (25, 23, 311, 313), (27, 25, 313, 315), (29, 27, 315, 317), (31, 29, 317, 319), (33, 31, 319, 321), (35, 33, 321, 323), (37, 35, 323, 325), (39, 37, 325, 327), (41, 39, 327, 329), (43, 41, 329, 331), (45, 43, 331, 333), (47, 45, 333, 335), (49, 47, 335, 337), (51, 49, 337, 339), (53, 51, 339, 341), (55, 53, 341, 343), (57, 55, 343, 345), (59, 57, 345, 347), (61, 59, 347, 349), (63, 61, 349, 351), (1, 63, 351, 289), (68, 576, 577, 73), (73, 577, 578, 80), (80, 578, 579, 87), (87, 579, 580, 94), (94, 580, 581, 101), (101, 581, 582, 108), (108, 582, 583, 115), (115, 583, 584, 122), (122, 584, 585, 129), (129, 585, 586, 136), (136, 586, 587, 143), (143, 587, 588, 150), (150, 588, 589, 157), (157, 589, 590, 164), (164, 590, 591, 171), (171, 591, 592, 178), (178, 592, 593, 185), (185, 593, 594, 192), (192, 594, 595, 199), (199, 595, 596, 206), (206, 596, 597, 213), (213, 597, 598, 220), (220, 598, 599, 227), (227, 599, 600, 234), (234, 600, 601, 241), (241, 601, 602, 248), (248, 602, 603, 255), (255, 603, 604, 262), (262, 604, 605, 269), (269, 605, 606, 276), (276, 606, 607, 283), (283, 607, 576, 68), (67, 608, 609, 74), (74, 609, 610, 81), (81, 610, 611, 88), (88, 611, 612, 95), (95, 612, 613, 102), (102, 613, 614, 109), (109, 614, 615, 116), (116, 615, 616, 123), (123, 616, 617, 130), (130, 617, 618, 137), (137, 618, 619, 144), (144, 619, 620, 151), (151, 620, 621, 158), (158, 621, 622, 165), (165, 622, 623, 172), (172, 623, 624, 179), (179, 624, 625, 186), (186, 625, 626, 193), (193, 626, 627, 200), (200, 627, 628, 207), (207, 628, 629, 214), (214, 629, 630, 221), (221, 630, 631, 228), (228, 631, 632, 235), (235, 632, 633, 242), (242, 633, 634, 249), (249, 634, 635, 256), (256, 635, 636, 263), (263, 636, 637, 270), (270, 637, 638, 277), (277, 638, 639, 284), (284, 639, 608, 67), (0, 671, 640, 2), (2, 640, 641, 4), (4, 641, 642, 6), (6, 642, 643, 8), (8, 643, 644, 10), (10, 644, 645, 12), (12, 645, 646, 14), (14, 646, 647, 16), (16, 647, 648, 18), (18, 648, 649, 20), (20, 649, 650, 22), (22, 650, 651, 24), (24, 651, 652, 26), (26, 652, 653, 28), (28, 653, 654, 30), (30, 654, 655, 32), (32, 655, 656, 34), (34, 656, 657, 36), (36, 657, 658, 38), (38, 658, 659, 40), (40, 659, 660, 42), (42, 660, 661, 44), (44, 661, 662, 46), (46, 662, 663, 48), (48, 663, 664, 50), (50, 664, 665, 52), (52, 665, 666, 54), (54, 666, 667, 56), (56, 667, 668, 58), (58, 668, 669, 60), (60, 669, 670, 62), (62, 670, 671, 0), (576, 672, 673, 577), (577, 673, 674, 578), (578, 674, 675, 579), (579, 675, 676, 580), (580, 676, 677, 581), (581, 677, 678, 582), (582, 678, 679, 583), (583, 679, 680, 584), (584, 680, 681, 585), (585, 681, 682, 586), (586, 682, 683, 587), (587, 683, 684, 588), (588, 684, 685, 589), (589, 685, 686, 590), (590, 686, 687, 591), (591, 687, 688, 592), (592, 688, 689, 593), (593, 689, 690, 594), (594, 690, 691, 595), (595, 691, 692, 596), (596, 692, 693, 597), (597, 693, 694, 598), (598, 694, 695, 599), (599, 695, 696, 600), (600, 696, 697, 601), (601, 697, 698, 602), (602, 698, 699, 603), (603, 699, 700, 604), (604, 700, 701, 605), (605, 701, 702, 606), (606, 702, 703, 607), (607, 703, 672, 576), (69, 704, 705, 72), (72, 705, 706, 79), (79, 706, 707, 86), (86, 707, 708, 93), (93, 708, 709, 100), (100, 709, 710, 107), (107, 710, 711, 114), (114, 711, 712, 121), (121, 712, 713, 128), (128, 713, 714, 135), (135, 714, 715, 142), (142, 715, 716, 149), (149, 716, 717, 156), (156, 717, 718, 163), (163, 718, 719, 170), (170, 719, 720, 177), (177, 720, 721, 184), (184, 721, 722, 191), (191, 722, 723, 198), (198, 723, 724, 205), (205, 724, 725, 212), (212, 725, 726, 219), (219, 726, 727, 226), (226, 727, 728, 233), (233, 728, 729, 240), (240, 729, 730, 247), (247, 730, 731, 254), (254, 731, 732, 261), (261, 732, 733, 268), (268, 733, 734, 275), (275, 734, 735, 282), (282, 735, 704, 69)])
me_cylinder.polygons.foreach_set('use_smooth', [True] * 706)
_uv = me_cylinder.uv_layers.new(name='UVMap')
_uv.uv.foreach_set('vector', [0.6904, 0.4412, 0.7113, 0.4241, 0.7203, 0.4375, 0.6964, 0.4502, 0.6964, 0.4502, 0.7203, 0.4375, 0.7264, 0.4524, 0.7006, 0.4602, 0.7006, 0.4602, 0.7264, 0.4524, 0.7296, 0.4682, 0.7027, 0.4708, 0.7027, 0.4708, 0.7296, 0.4682, 0.7295, 0.4843, 0.7028, 0.4816, 0.7028, 0.4816, 0.7295, 0.4843, 0.7263, 0.5001, 0.7007, 0.4921, 0.7007, 0.4921, 0.7263, 0.5001, 0.7201, 0.5149, 0.6966, 0.502, 0.6966, 0.502, 0.7201, 0.5149, 0.7111, 0.5281, 0.6906, 0.5109, 0.6906, 0.5109, 0.7111, 0.5281, 0.6997, 0.5393, 0.683, 0.5184, 0.683, 0.5184, 0.6997, 0.5393, 0.6863, 0.548, 0.6741, 0.5243, 0.6741, 0.5243, 0.6863, 0.548, 0.6715, 0.5539, 0.6642, 0.5283, 0.6642, 0.5283, 0.6715, 0.5539, 0.6558, 0.5567, 0.6537, 0.5302, 0.6537, 0.5302, 0.6558, 0.5567, 0.6399, 0.5564, 0.6431, 0.5299, 0.6431, 0.5299, 0.6399, 0.5564, 0.6244, 0.553, 0.6326, 0.5276, 0.6326, 0.5276, 0.6244, 0.553, 0.6099, 0.5468, 0.6227, 0.5232, 0.6227, 0.5232, 0.6099, 0.5468, 0.5966, 0.538, 0.6137, 0.5172, 0.6137, 0.5172, 0.5966, 0.538, 0.5853, 0.5269, 0.6059, 0.5097, 0.6059, 0.5097, 0.5853, 0.5269, 0.5762, 0.5137, 0.5997, 0.5009, 0.5997, 0.5009, 0.5762, 0.5137, 0.57, 0.4991, 0.5954, 0.4911, 0.5954, 0.4911, 0.57, 0.4991, 0.5667, 0.4835, 0.5932, 0.4807, 0.5932, 0.4807, 0.5667, 0.4835, 0.5665, 0.4675, 0.593, 0.47, 0.593, 0.47, 0.5665, 0.4675, 0.5696, 0.4519, 0.595, 0.4596, 0.595, 0.4596, 0.5696, 0.4519, 0.5756, 0.4372, 0.5991, 0.4498, 0.5991, 0.4498, 0.5756, 0.4372, 0.5845, 0.4239, 0.605, 0.441, 0.605, 0.441, 0.5845, 0.4239, 0.5958, 0.4126, 0.6126, 0.4334, 0.6126, 0.4334, 0.5958, 0.4126, 0.6091, 0.4037, 0.6216, 0.4275, 0.6216, 0.4275, 0.6091, 0.4037, 0.6239, 0.3976, 0.6316, 0.4234, 0.6316, 0.4234, 0.6239, 0.3976, 0.6396, 0.3945, 0.6422, 0.4213, 0.6422, 0.4213, 0.6396, 0.3945, 0.6557, 0.3945, 0.653, 0.4213, 0.653, 0.4213, 0.6557, 0.3945, 0.6715, 0.3976, 0.6636, 0.4234, 0.6636, 0.4234, 0.6715, 0.3976, 0.6865, 0.4038, 0.6736, 0.4276, 0.5556, 0.3249, 0.5658, 0.2605, 0.5874, 0.2643, 0.5746, 0.3283, 0.6736, 0.4276, 0.6865, 0.4038, 0.6999, 0.4127, 0.6827, 0.4336, 0.6827, 0.4336, 0.6999, 0.4127, 0.7113, 0.4241, 0.6904, 0.4412, 0.1478, 0.537, 0.1539, 0.5462, 0.1581, 0.5565, 0.1602, 0.5674, 0.1602, 0.5784, 0.1581, 0.5893, 0.1539, 0.5996, 0.1479, 0.6088, 0.1402, 0.6167, 0.1311, 0.6228, 0.1211, 0.6271, 0.1104, 0.6293, 0.09961, 0.6293, 0.089, 0.6271, 0.07904, 0.6229, 0.0701, 0.6167, 0.06253, 0.6089, 0.05662, 0.5997, 0.05255, 0.5894, 0.0505, 0.5785, 0.0505, 0.5675, 0.05249, 0.5566, 0.05654, 0.5463, 0.06249, 0.5371, 0.0701, 0.5292, 0.07908, 0.523, 0.08905, 0.5188, 0.09966, 0.5166, 0.1105, 0.5166, 0.1211, 0.5188, 0.1311, 0.523, 0.1401, 0.5292, 0.5658, 0.2605, 0.5756, 0.1977, 0.5997, 0.2019, 0.5874, 0.2643, 0.5756, 0.1977, 0.5849, 0.1352, 0.6114, 0.1397, 0.5997, 0.2019, 0.5849, 0.1352, 0.5947, 0.07258, 0.6236, 0.07748, 0.6114, 0.1397, 0.499, 0.6386, 0.4985, 0.6382, 0.5171, 0.6106, 0.5176, 0.6109, 0.4216, 0.5744, 0.4062, 0.5618, 0.4116, 0.5537, 0.4291, 0.563, 0.6826, 0.4337, 0.6827, 0.4336, 0.6904, 0.4412, 0.6902, 0.4414, 0.5364, 0.3222, 0.544, 0.2575, 0.5658, 0.2605, 0.5556, 0.3249, 0.544, 0.2575, 0.5514, 0.1944, 0.5756, 0.1977, 0.5658, 0.2605, 0.5514, 0.1944, 0.5583, 0.1317, 0.5849, 0.1352, 0.5756, 0.1977, 0.5583, 0.1317, 0.5656, 0.0688, 0.5947, 0.07258, 0.5849, 0.1352, 0.4754, 0.6622, 0.475, 0.6617, 0.4985, 0.6382, 0.499, 0.6386, 0.412, 0.5841, 0.3993, 0.5687, 0.4062, 0.5618, 0.4216, 0.5744, 0.6736, 0.4278, 0.6736, 0.4276, 0.6827, 0.4336, 0.6826, 0.4337, 0.5172, 0.3203, 0.5222, 0.2554, 0.544, 0.2575, 0.5364, 0.3222, 0.5222, 0.2554, 0.5271, 0.1921, 0.5514, 0.1944, 0.544, 0.2575, 0.5271, 0.1921, 0.5315, 0.1292, 0.5583, 0.1317, 0.5514, 0.1944, 0.5315, 0.1292, 0.5363, 0.06614, 0.5656, 0.0688, 0.5583, 0.1317, 0.4476, 0.6806, 0.4473, 0.6801, 0.475, 0.6617, 0.4754, 0.6622, 0.4006, 0.5917, 0.3913, 0.5742, 0.3993, 0.5687, 0.412, 0.5841, 0.6636, 0.4236, 0.6636, 0.4234, 0.6736, 0.4276, 0.6736, 0.4278, 0.4979, 0.3192, 0.5004, 0.2542, 0.5222, 0.2554, 0.5172, 0.3203, 0.5004, 0.2542, 0.5027, 0.1908, 0.5271, 0.1921, 0.5222, 0.2554, 0.5027, 0.1908, 0.5048, 0.1278, 0.5315, 0.1292, 0.5271, 0.1921, 0.5048, 0.1278, 0.5071, 0.0646, 0.5363, 0.06614, 0.5315, 0.1292, 0.4168, 0.6933, 0.4166, 0.6928, 0.4473, 0.6801, 0.4476, 0.6806, 0.388, 0.597, 0.3823, 0.578, 0.3913, 0.5742, 0.4006, 0.5917, 0.653, 0.4215, 0.653, 0.4213, 0.6636, 0.4234, 0.6636, 0.4236, 0.4786, 0.3188, 0.4785, 0.2538, 0.5004, 0.2542, 0.4979, 0.3192, 0.4785, 0.2538, 0.4783, 0.1904, 0.5027, 0.1908, 0.5004, 0.2542, 0.4783, 0.1904, 0.478, 0.1274, 0.5048, 0.1278, 0.5027, 0.1908, 0.478, 0.1274, 0.4778, 0.06418, 0.5071, 0.0646, 0.5048, 0.1278, 0.3841, 0.6998, 0.3841, 0.6992, 0.4166, 0.6928, 0.4168, 0.6933, 0.3747, 0.5997, 0.3727, 0.5799, 0.3823, 0.578, 0.388, 0.597, 0.6422, 0.4215, 0.6422, 0.4213, 0.653, 0.4213, 0.653, 0.4215, 0.4593, 0.3192, 0.4566, 0.2543, 0.4785, 0.2538, 0.4786, 0.3188, 0.4566, 0.2543, 0.454, 0.1909, 0.4783, 0.1904, 0.4785, 0.2538, 0.454, 0.1909, 0.4513, 0.1281, 0.478, 0.1274, 0.4783, 0.1904, 0.4513, 0.1281, 0.4486, 0.06738, 0.4778, 0.06418, 0.478, 0.1274, 0.3508, 0.6998, 0.3509, 0.6992, 0.3841, 0.6992, 0.3841, 0.6998, 0.361, 0.5998, 0.3629, 0.5799, 0.3727, 0.5799, 0.3747, 0.5997, 0.6316, 0.4236, 0.6316, 0.4234, 0.6422, 0.4213, 0.6422, 0.4215, 0.4401, 0.3204, 0.4348, 0.2556, 0.4566, 0.2543, 0.4593, 0.3192, 0.4348, 0.2556, 0.4297, 0.1925, 0.454, 0.1909, 0.4566, 0.2543, 0.4297, 0.1925, 0.4246, 0.1297, 0.4513, 0.1281, 0.454, 0.1909, 0.4246, 0.1297, 0.4193, 0.06675, 0.4486, 0.06738, 0.4513, 0.1281, 0.3181, 0.6933, 0.3183, 0.6928, 0.3509, 0.6992, 0.3508, 0.6998, 0.3476, 0.5972, 0.3533, 0.5781, 0.3629, 0.5799, 0.361, 0.5998, 0.6217, 0.4276, 0.6216, 0.4275, 0.6316, 0.4234, 0.6316, 0.4236, 0.4209, 0.3223, 0.4131, 0.2578, 0.4348, 0.2556, 0.4401, 0.3204, 0.4131, 0.2578, 0.4054, 0.1949, 0.4297, 0.1925, 0.4348, 0.2556, 0.4054, 0.1949, 0.398, 0.1324, 0.4246, 0.1297, 0.4297, 0.1925, 0.398, 0.1324, 0.3902, 0.06974, 0.4193, 0.06675, 0.4246, 0.1297, 0.2873, 0.6806, 0.2876, 0.6801, 0.3183, 0.6928, 0.3181, 0.6933, 0.335, 0.5921, 0.3443, 0.5745, 0.3533, 0.5781, 0.3476, 0.5972, 0.6127, 0.4336, 0.6126, 0.4334, 0.6216, 0.4275, 0.6217, 0.4276, 0.4019, 0.325, 0.3915, 0.2609, 0.4131, 0.2578, 0.4209, 0.3223, 0.3915, 0.2609, 0.3813, 0.1984, 0.4054, 0.1949, 0.4131, 0.2578, 0.3813, 0.1984, 0.3715, 0.1361, 0.398, 0.1324, 0.4054, 0.1949, 0.3715, 0.1361, 0.3612, 0.07383, 0.3902, 0.06974, 0.398, 0.1324, 0.2596, 0.6621, 0.2599, 0.6617, 0.2876, 0.6801, 0.2873, 0.6806, 0.3236, 0.5846, 0.3361, 0.5692, 0.3443, 0.5745, 0.335, 0.5921, 0.6052, 0.4411, 0.605, 0.441, 0.6126, 0.4334, 0.6127, 0.4336, 0.3829, 0.3284, 0.37, 0.2648, 0.3915, 0.2609, 0.4019, 0.325, 0.37, 0.2648, 0.3573, 0.2027, 0.3813, 0.1984, 0.3915, 0.2609, 0.3573, 0.2027, 0.3451, 0.1409, 0.3715, 0.1361, 0.3813, 0.1984, 0.3451, 0.1409, 0.3324, 0.07902, 0.3612, 0.07383, 0.3715, 0.1361, 0.2359, 0.6386, 0.2364, 0.6382, 0.2599, 0.6617, 0.2596, 0.6621, 0.3138, 0.575, 0.3292, 0.5623, 0.3361, 0.5692, 0.3236, 0.5846, 0.5993, 0.4499, 0.5991, 0.4498, 0.605, 0.441, 0.6052, 0.4411, 0.3641, 0.3326, 0.3486, 0.2696, 0.37, 0.2648, 0.3829, 0.3284, 0.3486, 0.2696, 0.3336, 0.208, 0.3573, 0.2027, 0.37, 0.2648, 0.3336, 0.208, 0.3189, 0.1467, 0.3451, 0.1409, 0.3573, 0.2027, 0.3189, 0.1467, 0.3038, 0.08531, 0.3324, 0.07902, 0.3451, 0.1409, 0.2173, 0.6109, 0.2179, 0.6106, 0.2364, 0.6382, 0.2359, 0.6386, 0.3062, 0.5637, 0.3237, 0.5543, 0.3292, 0.5623, 0.3138, 0.575, 0.5952, 0.4597, 0.595, 0.4596, 0.5991, 0.4498, 0.5993, 0.4499, 0.3456, 0.3376, 0.3275, 0.2753, 0.3486, 0.2696, 0.3641, 0.3326, 0.3275, 0.2753, 0.31, 0.2143, 0.3336, 0.208, 0.3486, 0.2696, 0.31, 0.2143, 0.293, 0.1535, 0.3189, 0.1467, 0.3336, 0.208, 0.293, 0.1535, 0.2754, 0.0927, 0.3038, 0.08531, 0.3189, 0.1467, 0.2045, 0.5801, 0.2051, 0.5799, 0.2179, 0.6106, 0.2173, 0.6109, 0.3009, 0.5511, 0.3199, 0.5453, 0.3237, 0.5543, 0.3062, 0.5637, 0.5932, 0.4701, 0.593, 0.47, 0.595, 0.4596, 0.5952, 0.4597, 0.3272, 0.3433, 0.3066, 0.2817, 0.3275, 0.2753, 0.3456, 0.3376, 0.3066, 0.2817, 0.2866, 0.2215, 0.31, 0.2143, 0.3275, 0.2753, 0.2866, 0.2215, 0.2673, 0.1613, 0.293, 0.1535, 0.31, 0.2143, 0.2673, 0.1613, 0.2474, 0.1012, 0.2754, 0.0927, 0.293, 0.1535, 0.1979, 0.5474, 0.1985, 0.5473, 0.2051, 0.5799, 0.2045, 0.5801, 0.2981, 0.5377, 0.3179, 0.5357, 0.3199, 0.5453, 0.3009, 0.5511, 0.5934, 0.4806, 0.5932, 0.4807, 0.593, 0.47, 0.5932, 0.4701, 0.3091, 0.3498, 0.286, 0.2891, 0.3066, 0.2817, 0.3272, 0.3433, 0.286, 0.2891, 0.2636, 0.2296, 0.2866, 0.2215, 0.3066, 0.2817, 0.2636, 0.2296, 0.2418, 0.1701, 0.2673, 0.1613, 0.2866, 0.2215, 0.2418, 0.1701, 0.2196, 0.1107, 0.2474, 0.1012, 0.2673, 0.1613, 0.1979, 0.514, 0.1985, 0.514, 0.1985, 0.5473, 0.1979, 0.5474, 0.298, 0.5241, 0.3178, 0.526, 0.3179, 0.5357, 0.2981, 0.5377, 0.5956, 0.491, 0.5954, 0.4911, 0.5932, 0.4807, 0.5934, 0.4806, 0.2912, 0.357, 0.2656, 0.2973, 0.286, 0.2891, 0.3091, 0.3498, 0.2656, 0.2973, 0.2408, 0.2386, 0.2636, 0.2296, 0.286, 0.2891, 0.2408, 0.2386, 0.2167, 0.1799, 0.2418, 0.1701, 0.2636, 0.2296, 0.2167, 0.1799, 0.1922, 0.1213, 0.2196, 0.1107, 0.2418, 0.1701, 0.2043, 0.4812, 0.2049, 0.4813, 0.1985, 0.514, 0.1979, 0.514, 0.3006, 0.5107, 0.3197, 0.5164, 0.3178, 0.526, 0.298, 0.5241, 0.5999, 0.5008, 0.5997, 0.5009, 0.5954, 0.4911, 0.5956, 0.491, 0.2737, 0.3649, 0.2456, 0.3063, 0.2656, 0.2973, 0.2912, 0.357, 0.2456, 0.3063, 0.2184, 0.2486, 0.2408, 0.2386, 0.2656, 0.2973, 0.2184, 0.2486, 0.1919, 0.1907, 0.2167, 0.1799, 0.2408, 0.2386, 0.1919, 0.1907, 0.1652, 0.1329, 0.1922, 0.1213, 0.2167, 0.1799, 0.2171, 0.4503, 0.2176, 0.4506, 0.2049, 0.4813, 0.2043, 0.4812, 0.3058, 0.498, 0.3234, 0.5074, 0.3197, 0.5164, 0.3006, 0.5107, 0.606, 0.5095, 0.6059, 0.5097, 0.5997, 0.5009, 0.5999, 0.5008, 0.2565, 0.3736, 0.2259, 0.3162, 0.2456, 0.3063, 0.2737, 0.3649, 0.2259, 0.3162, 0.1963, 0.2594, 0.2184, 0.2486, 0.2456, 0.3063, 0.1963, 0.2594, 0.1675, 0.2025, 0.1919, 0.1907, 0.2184, 0.2486, 0.1675, 0.2025, 0.1386, 0.1455, 0.1652, 0.1329, 0.1919, 0.1907, 0.2356, 0.4224, 0.2361, 0.4228, 0.2176, 0.4506, 0.2171, 0.4503, 0.3133, 0.4866, 0.3287, 0.4992, 0.3234, 0.5074, 0.3058, 0.498, 0.6138, 0.517, 0.6137, 0.5172, 0.6059, 0.5097, 0.606, 0.5095, 0.2398, 0.383, 0.2066, 0.3269, 0.2259, 0.3162, 0.2565, 0.3736, 0.2066, 0.3269, 0.1745, 0.2712, 0.1963, 0.2594, 0.2259, 0.3162, 0.1745, 0.2712, 0.1434, 0.2152, 0.1675, 0.2025, 0.1963, 0.2594, 0.1434, 0.2152, 0.1124, 0.1591, 0.1386, 0.1455, 0.1675, 0.2025, 0.2592, 0.3988, 0.2596, 0.3992, 0.2361, 0.4228, 0.2356, 0.4224, 0.3229, 0.4769, 0.3356, 0.4923, 0.3287, 0.4992, 0.3133, 0.4866, 0.6228, 0.523, 0.6227, 0.5232, 0.6137, 0.5172, 0.6138, 0.517, 0.2234, 0.3931, 0.1877, 0.3384, 0.2066, 0.3269, 0.2398, 0.383, 0.1877, 0.3384, 0.1532, 0.2839, 0.1745, 0.2712, 0.2066, 0.3269, 0.1532, 0.2839, 0.1197, 0.2289, 0.1434, 0.2152, 0.1745, 0.2712, 0.1197, 0.2289, 0.0866, 0.1736, 0.1124, 0.1591, 0.1434, 0.2152, 0.287, 0.3801, 0.2873, 0.3807, 0.2596, 0.3992, 0.2592, 0.3988, 0.3343, 0.4692, 0.3437, 0.4868, 0.3356, 0.4923, 0.3229, 0.4769, 0.6327, 0.5274, 0.6326, 0.5276, 0.6227, 0.5232, 0.6228, 0.523, 0.2075, 0.404, 0.1693, 0.3509, 0.1877, 0.3384, 0.2234, 0.3931, 0.1693, 0.3509, 0.1323, 0.2976, 0.1532, 0.2839, 0.1877, 0.3384, 0.1323, 0.2976, 0.09645, 0.2436, 0.1197, 0.2289, 0.1532, 0.2839, 0.09645, 0.2436, 0.06123, 0.1892, 0.0866, 0.1736, 0.1197, 0.2289, 0.3179, 0.3673, 0.3181, 0.3679, 0.2873, 0.3807, 0.287, 0.3801, 0.3469, 0.4639, 0.3527, 0.483, 0.3437, 0.4868, 0.3343, 0.4692, 0.6431, 0.5298, 0.6431, 0.5299, 0.6326, 0.5276, 0.6327, 0.5274, 0.1922, 0.4156, 0.1514, 0.3642, 0.1693, 0.3509, 0.2075, 0.404, 0.1514, 0.3642, 0.1117, 0.3122, 0.1323, 0.2976, 0.1693, 0.3509, 0.1117, 0.3122, 0.07355, 0.2591, 0.09645, 0.2436, 0.1323, 0.2976, 0.07355, 0.2591, 0.03623, 0.2056, 0.06123, 0.1892, 0.09645, 0.2436, 0.3507, 0.3607, 0.3507, 0.3613, 0.3181, 0.3679, 0.3179, 0.3673, 0.3603, 0.4612, 0.3623, 0.481, 0.3527, 0.483, 0.3469, 0.4639, 0.6537, 0.53, 0.6537, 0.5302, 0.6431, 0.5299, 0.6431, 0.5298, 0.7522, 0.404, 0.7905, 0.3496, 0.8088, 0.3629, 0.7679, 0.4156, 0.7905, 0.3496, 0.8272, 0.2953, 0.8481, 0.3097, 0.8088, 0.3629, 0.8272, 0.2953, 0.8627, 0.2405, 0.8859, 0.2559, 0.8481, 0.3097, 0.8627, 0.2405, 0.8974, 0.1853, 0.9228, 0.2015, 0.8859, 0.2559, 0.3841, 0.361, 0.3841, 0.3615, 0.3507, 0.3613, 0.3507, 0.3607, 0.374, 0.4611, 0.372, 0.481, 0.3623, 0.481, 0.3603, 0.4612, 0.6642, 0.5281, 0.6642, 0.5283, 0.6537, 0.5302, 0.6537, 0.53, 0.736, 0.3931, 0.7717, 0.3373, 0.7905, 0.3496, 0.7522, 0.404, 0.7717, 0.3373, 0.8059, 0.2818, 0.8272, 0.2953, 0.7905, 0.3496, 0.8059, 0.2818, 0.8391, 0.2261, 0.8627, 0.2405, 0.8272, 0.2953, 0.8391, 0.2261, 0.8717, 0.17, 0.8974, 0.1853, 0.8627, 0.2405, 0.417, 0.3675, 0.4168, 0.368, 0.3841, 0.3615, 0.3841, 0.361, 0.3874, 0.4637, 0.3816, 0.4828, 0.372, 0.481, 0.374, 0.4611, 0.674, 0.5241, 0.6741, 0.5243, 0.6642, 0.5283, 0.6642, 0.5281, 0.7193, 0.3829, 0.7524, 0.3258, 0.7717, 0.3373, 0.736, 0.3931, 0.7524, 0.3258, 0.7843, 0.2692, 0.8059, 0.2818, 0.7717, 0.3373, 0.7843, 0.2692, 0.8151, 0.2125, 0.8391, 0.2261, 0.8059, 0.2818, 0.8151, 0.2125, 0.8456, 0.1556, 0.8717, 0.17, 0.8391, 0.2261, 0.4479, 0.3802, 0.4476, 0.3808, 0.4168, 0.368, 0.417, 0.3675, 0.4, 0.4689, 0.3907, 0.4865, 0.3816, 0.4828, 0.3874, 0.4637, 0.6829, 0.5183, 0.683, 0.5184, 0.6741, 0.5243, 0.674, 0.5241, 0.7023, 0.3735, 0.7328, 0.3151, 0.7524, 0.3258, 0.7193, 0.3829, 0.7328, 0.3151, 0.7623, 0.2576, 0.7843, 0.2692, 0.7524, 0.3258, 0.7623, 0.2576, 0.7907, 0.2, 0.8151, 0.2125, 0.7843, 0.2692, 0.7907, 0.2, 0.8191, 0.1422, 0.8456, 0.1556, 0.8151, 0.2125, 0.4757, 0.3988, 0.4753, 0.3993, 0.4476, 0.3808, 0.4479, 0.3802, 0.4114, 0.4765, 0.3988, 0.4919, 0.3907, 0.4865, 0.4, 0.4689, 0.6904, 0.5108, 0.6906, 0.5109, 0.683, 0.5184, 0.6829, 0.5183, 0.6849, 0.3648, 0.7129, 0.3053, 0.7328, 0.3151, 0.7023, 0.3735, 0.7129, 0.3053, 0.7399, 0.2469, 0.7623, 0.2576, 0.7328, 0.3151, 0.7399, 0.2469, 0.766, 0.1884, 0.7907, 0.2, 0.7623, 0.2576, 0.766, 0.1884, 0.7922, 0.1298, 0.8191, 0.1422, 0.7907, 0.2, 0.4993, 0.4225, 0.4988, 0.4228, 0.4753, 0.3993, 0.4757, 0.3988, 0.4212, 0.4861, 0.4058, 0.4987, 0.3988, 0.4919, 0.4114, 0.4765, 0.6964, 0.5019, 0.6966, 0.502, 0.6906, 0.5109, 0.6904, 0.5108, 0.6671, 0.3569, 0.6926, 0.2964, 0.7129, 0.3053, 0.6849, 0.3648, 0.6926, 0.2964, 0.7172, 0.237, 0.7399, 0.2469, 0.7129, 0.3053, 0.7172, 0.237, 0.7409, 0.1778, 0.766, 0.1884, 0.7399, 0.2469, 0.7409, 0.1778, 0.7649, 0.1184, 0.7922, 0.1298, 0.766, 0.1884, 0.5178, 0.4503, 0.5173, 0.4506, 0.4988, 0.4228, 0.4993, 0.4225, 0.4288, 0.4974, 0.4113, 0.5068, 0.4058, 0.4987, 0.4212, 0.4861, 0.7005, 0.4921, 0.7007, 0.4921, 0.6966, 0.502, 0.6964, 0.5019, 0.6491, 0.3497, 0.672, 0.2883, 0.6926, 0.2964, 0.6671, 0.3569, 0.672, 0.2883, 0.6942, 0.2281, 0.7172, 0.237, 0.6926, 0.2964, 0.6942, 0.2281, 0.7155, 0.1681, 0.7409, 0.1778, 0.7172, 0.237, 0.7155, 0.1681, 0.7372, 0.1081, 0.7649, 0.1184, 0.7409, 0.1778, 0.5306, 0.4812, 0.53, 0.4813, 0.5173, 0.4506, 0.5178, 0.4503, 0.4341, 0.51, 0.4151, 0.5158, 0.4113, 0.5068, 0.4288, 0.4974, 0.7026, 0.4815, 0.7028, 0.4816, 0.7007, 0.4921, 0.7005, 0.4921, 0.6308, 0.3432, 0.6512, 0.281, 0.672, 0.2883, 0.6491, 0.3497, 0.6512, 0.281, 0.6709, 0.2202, 0.6942, 0.2281, 0.672, 0.2883, 0.6709, 0.2202, 0.6898, 0.1595, 0.7155, 0.1681, 0.6942, 0.2281, 0.6898, 0.1595, 0.7092, 0.0988, 0.7372, 0.1081, 0.7155, 0.1681, 0.5371, 0.514, 0.5365, 0.514, 0.53, 0.4813, 0.5306, 0.4812, 0.4368, 0.5234, 0.417, 0.5254, 0.4151, 0.5158, 0.4341, 0.51, 0.7025, 0.4708, 0.7027, 0.4708, 0.7028, 0.4816, 0.7026, 0.4815, 0.6122, 0.3375, 0.6301, 0.2746, 0.6512, 0.281, 0.6308, 0.3432, 0.6301, 0.2746, 0.6474, 0.2131, 0.6709, 0.2202, 0.6512, 0.281, 0.6474, 0.2131, 0.6639, 0.1519, 0.6898, 0.1595, 0.6709, 0.2202, 0.6639, 0.1519, 0.681, 0.0906, 0.7092, 0.0988, 0.6898, 0.1595, 0.537, 0.5474, 0.5364, 0.5473, 0.5365, 0.514, 0.5371, 0.514, 0.4369, 0.537, 0.4171, 0.5351, 0.417, 0.5254, 0.4368, 0.5234, 0.7004, 0.4603, 0.7006, 0.4602, 0.7027, 0.4708, 0.7025, 0.4708, 0.5935, 0.3325, 0.6088, 0.269, 0.6301, 0.2746, 0.6122, 0.3375, 0.6088, 0.269, 0.6236, 0.207, 0.6474, 0.2131, 0.6301, 0.2746, 0.6236, 0.207, 0.6377, 0.1453, 0.6639, 0.1519, 0.6474, 0.2131, 0.6377, 0.1453, 0.6524, 0.08349, 0.681, 0.0906, 0.6639, 0.1519, 0.5304, 0.5801, 0.5299, 0.5799, 0.5364, 0.5473, 0.537, 0.5474, 0.4343, 0.5504, 0.4152, 0.5447, 0.4171, 0.5351, 0.4369, 0.537, 0.6962, 0.4503, 0.6964, 0.4502, 0.7006, 0.4602, 0.7004, 0.4603, 0.5746, 0.3283, 0.5874, 0.2643, 0.6088, 0.269, 0.5935, 0.3325, 0.5874, 0.2643, 0.5997, 0.2019, 0.6236, 0.207, 0.6088, 0.269, 0.5997, 0.2019, 0.6114, 0.1397, 0.6377, 0.1453, 0.6236, 0.207, 0.6114, 0.1397, 0.6236, 0.07748, 0.6524, 0.08349, 0.6377, 0.1453, 0.5176, 0.6109, 0.5171, 0.6106, 0.5299, 0.5799, 0.5304, 0.5801, 0.4291, 0.563, 0.4116, 0.5537, 0.4152, 0.5447, 0.4343, 0.5504, 0.6902, 0.4414, 0.6904, 0.4412, 0.6964, 0.4502, 0.6962, 0.4503, 0.1134, 0.9448, 0.1168, 0.9368, 0.1452, 0.9456, 0.1395, 0.9591, 0.1168, 0.9368, 0.1186, 0.9283, 0.1481, 0.9312, 0.1452, 0.9456, 0.1186, 0.9283, 0.1188, 0.9195, 0.1481, 0.9168, 0.1481, 0.9312, 0.1188, 0.9195, 0.117, 0.911, 0.1456, 0.9024, 0.1481, 0.9168, 0.117, 0.911, 0.1138, 0.9028, 0.14, 0.8889, 0.1456, 0.9024, 0.1138, 0.9028, 0.1091, 0.8954, 0.132, 0.8769, 0.14, 0.8889, 0.1091, 0.8954, 0.1028, 0.8892, 0.1219, 0.8664, 0.132, 0.8769, 0.1028, 0.8892, 0.0955, 0.8844, 0.1099, 0.858, 0.1219, 0.8664, 0.0955, 0.8844, 0.08744, 0.8809, 0.0962, 0.8523, 0.1099, 0.858, 0.08744, 0.8809, 0.07886, 0.879, 0.08183, 0.8494, 0.0962, 0.8523, 0.07886, 0.879, 0.07008, 0.8788, 0.06731, 0.8494, 0.08183, 0.8494, 0.07008, 0.8788, 0.06147, 0.8806, 0.05295, 0.852, 0.06731, 0.8494, 0.06147, 0.8806, 0.05331, 0.8838, 0.03944, 0.8576, 0.05295, 0.852, 0.05331, 0.8838, 0.04595, 0.8885, 0.0274, 0.8657, 0.03944, 0.8576, 0.04595, 0.8885, 0.03975, 0.8948, 0.01694, 0.8757, 0.0274, 0.8657, 0.03975, 0.8948, 0.03489, 0.9021, 0.008539, 0.8878, 0.01694, 0.8757, 0.03489, 0.9021, 0.03144, 0.9101, 0.002968, 0.9015, 0.008539, 0.8878, 0.03144, 0.9101, 0.02964, 0.9186, 0.0002351, 0.9158, 0.002968, 0.9015, 0.02964, 0.9186, 0.02956, 0.9273, 0.0003402, 0.9302, 0.0002351, 0.9158, 0.02956, 0.9273, 0.03128, 0.9359, 0.003011, 0.9445, 0.0003402, 0.9302, 0.03128, 0.9359, 0.03456, 0.9439, 0.008669, 0.9578, 0.003011, 0.9445, 0.03456, 0.9439, 0.03938, 0.9512, 0.01671, 0.9697, 0.008669, 0.9578, 0.03938, 0.9512, 0.04557, 0.9573, 0.02674, 0.98, 0.01671, 0.9697, 0.04557, 0.9573, 0.05285, 0.9621, 0.03876, 0.9884, 0.02674, 0.98, 0.05285, 0.9621, 0.06096, 0.9654, 0.05229, 0.9939, 0.03876, 0.9884, 0.06096, 0.9654, 0.06953, 0.9673, 0.06651, 0.9967, 0.05229, 0.9939, 0.06953, 0.9673, 0.07826, 0.9675, 0.0809, 0.9968, 0.06651, 0.9967, 0.07826, 0.9675, 0.08689, 0.9659, 0.09515, 0.9943, 0.0809, 0.9968, 0.08689, 0.9659, 0.09498, 0.9628, 0.1086, 0.9888, 0.09515, 0.9943, 0.09498, 0.9628, 0.1023, 0.9581, 0.1206, 0.981, 0.1086, 0.9888, 0.1042, 0.7264, 0.1044, 0.726, 0.1062, 0.7267, 0.1058, 0.7275, 0.1023, 0.9581, 0.1085, 0.952, 0.131, 0.9711, 0.1206, 0.981, 0.1085, 0.952, 0.1134, 0.9448, 0.1395, 0.9591, 0.131, 0.9711, 0.1044, 0.726, 0.1042, 0.7264, 0.1039, 0.7268, 0.1035, 0.7271, 0.1031, 0.7273, 0.1027, 0.7274, 0.1022, 0.7275, 0.1018, 0.7275, 0.1013, 0.7273, 0.1009, 0.7271, 0.1006, 0.7268, 0.1003, 0.7265, 0.1001, 0.7261, 0.09992, 0.7256, 0.09988, 0.7252, 0.09991, 0.7247, 0.1, 0.7243, 0.1003, 0.7238, 0.1005, 0.7235, 0.1009, 0.7232, 0.1013, 0.723, 0.1017, 0.7229, 0.1022, 0.7228, 0.1026, 0.7229, 0.1031, 0.723, 0.1035, 0.7232, 0.1038, 0.7235, 0.1041, 0.7239, 0.1043, 0.7243, 0.1045, 0.7247, 0.1045, 0.7251, 0.1045, 0.7256, 0.1058, 0.7275, 0.1062, 0.7267, 0.1094, 0.728, 0.1087, 0.7293, 0.1087, 0.7293, 0.1094, 0.728, 0.1143, 0.7299, 0.1132, 0.7322, 0.1132, 0.7322, 0.1143, 0.7299, 0.1219, 0.7325, 0.1201, 0.7363, 0.1201, 0.7363, 0.1219, 0.7325, 0.1317, 0.736, 0.1291, 0.7417, 0.1291, 0.7417, 0.1317, 0.736, 0.06795, 0.7154, 0.07151, 0.7092, 0.07151, 0.7092, 0.06795, 0.7154, 0.1857, 0.7553, 0.1785, 0.7708, 0.1039, 0.7268, 0.1042, 0.7264, 0.1058, 0.7275, 0.1053, 0.7281, 0.1053, 0.7281, 0.1058, 0.7275, 0.1087, 0.7293, 0.1078, 0.7305, 0.1078, 0.7305, 0.1087, 0.7293, 0.1132, 0.7322, 0.1116, 0.7342, 0.1116, 0.7342, 0.1132, 0.7322, 0.1201, 0.7363, 0.1177, 0.7396, 0.1177, 0.7396, 0.1201, 0.7363, 0.1291, 0.7417, 0.1254, 0.7468, 0.1254, 0.7468, 0.1291, 0.7417, 0.07151, 0.7092, 0.0762, 0.7038, 0.0762, 0.7038, 0.07151, 0.7092, 0.1785, 0.7708, 0.1686, 0.7845, 0.1035, 0.7271, 0.1039, 0.7268, 0.1053, 0.7281, 0.1047, 0.7287, 0.1047, 0.7287, 0.1053, 0.7281, 0.1078, 0.7305, 0.1066, 0.7315, 0.1066, 0.7315, 0.1078, 0.7305, 0.1116, 0.7342, 0.1097, 0.7359, 0.1097, 0.7359, 0.1116, 0.7342, 0.1177, 0.7396, 0.1145, 0.7425, 0.1145, 0.7425, 0.1177, 0.7396, 0.1254, 0.7468, 0.1208, 0.7511, 0.1208, 0.7511, 0.1254, 0.7468, 0.0762, 0.7038, 0.08182, 0.6996, 0.08182, 0.6996, 0.0762, 0.7038, 0.1686, 0.7845, 0.1563, 0.796, 0.1031, 0.7273, 0.1035, 0.7271, 0.1047, 0.7287, 0.1039, 0.7291, 0.1039, 0.7291, 0.1047, 0.7287, 0.1066, 0.7315, 0.1053, 0.7323, 0.1053, 0.7323, 0.1066, 0.7315, 0.1097, 0.7359, 0.1074, 0.7371, 0.1074, 0.7371, 0.1097, 0.7359, 0.1145, 0.7425, 0.1109, 0.7446, 0.1109, 0.7446, 0.1145, 0.7425, 0.1208, 0.7511, 0.1153, 0.7544, 0.1153, 0.7544, 0.1208, 0.7511, 0.08182, 0.6996, 0.08812, 0.6966, 0.08812, 0.6966, 0.08182, 0.6996, 0.1563, 0.796, 0.1421, 0.805, 0.1027, 0.7274, 0.1031, 0.7273, 0.1039, 0.7291, 0.1031, 0.7294, 0.1031, 0.7294, 0.1039, 0.7291, 0.1053, 0.7323, 0.1038, 0.7327, 0.1038, 0.7327, 0.1053, 0.7323, 0.1074, 0.7371, 0.105, 0.7379, 0.105, 0.7379, 0.1074, 0.7371, 0.1109, 0.7446, 0.1069, 0.7461, 0.1069, 0.7461, 0.1109, 0.7446, 0.1153, 0.7544, 0.1093, 0.7565, 0.1093, 0.7565, 0.1153, 0.7544, 0.08812, 0.6966, 0.09485, 0.695, 0.09485, 0.695, 0.08812, 0.6966, 0.1421, 0.805, 0.1267, 0.8111, 0.1022, 0.7275, 0.1027, 0.7274, 0.1031, 0.7294, 0.1023, 0.7295, 0.1023, 0.7295, 0.1031, 0.7294, 0.1038, 0.7327, 0.1023, 0.7328, 0.1023, 0.7328, 0.1038, 0.7327, 0.105, 0.7379, 0.1024, 0.7382, 0.1024, 0.7382, 0.105, 0.7379, 0.1069, 0.7461, 0.1025, 0.7461, 0.1025, 0.7461, 0.1069, 0.7461, 0.1093, 0.7565, 0.1027, 0.7575, 0.1027, 0.7575, 0.1093, 0.7565, 0.09485, 0.695, 0.1017, 0.6948, 0.1017, 0.6948, 0.09485, 0.695, 0.1267, 0.8111, 0.1104, 0.8141, 0.1018, 0.7275, 0.1022, 0.7275, 0.1023, 0.7295, 0.1014, 0.7294, 0.1014, 0.7294, 0.1023, 0.7295, 0.1023, 0.7328, 0.1008, 0.7328, 0.1008, 0.7328, 0.1023, 0.7328, 0.1024, 0.7382, 0.09982, 0.738, 0.09982, 0.738, 0.1024, 0.7382, 0.1025, 0.7461, 0.09814, 0.7462, 0.09814, 0.7462, 0.1025, 0.7461, 0.1027, 0.7575, 0.0961, 0.7567, 0.0961, 0.7567, 0.1027, 0.7575, 0.1017, 0.6948, 0.1086, 0.6948, 0.1086, 0.6948, 0.1017, 0.6948, 0.1104, 0.8141, 0.09399, 0.8141, 0.1013, 0.7273, 0.1018, 0.7275, 0.1014, 0.7294, 0.1006, 0.7291, 0.1006, 0.7291, 0.1014, 0.7294, 0.1008, 0.7328, 0.09934, 0.7324, 0.09934, 0.7324, 0.1008, 0.7328, 0.09982, 0.738, 0.09737, 0.7373, 0.09737, 0.7373, 0.09982, 0.738, 0.09814, 0.7462, 0.09413, 0.7449, 0.09413, 0.7449, 0.09814, 0.7462, 0.0961, 0.7567, 0.09005, 0.7548, 0.09005, 0.7548, 0.0961, 0.7567, 0.1086, 0.6948, 0.1154, 0.6962, 0.1154, 0.6962, 0.1086, 0.6948, 0.09399, 0.8141, 0.07776, 0.811, 0.1009, 0.7271, 0.1013, 0.7273, 0.1006, 0.7291, 0.09986, 0.7287, 0.09986, 0.7287, 0.1006, 0.7291, 0.09934, 0.7324, 0.09799, 0.7316, 0.09799, 0.7316, 0.09934, 0.7324, 0.09737, 0.7373, 0.09508, 0.7361, 0.09508, 0.7361, 0.09737, 0.7373, 0.09413, 0.7449, 0.09041, 0.7428, 0.09041, 0.7428, 0.09413, 0.7449, 0.09005, 0.7548, 0.08446, 0.7517, 0.08446, 0.7517, 0.09005, 0.7548, 0.1154, 0.6962, 0.1218, 0.699, 0.1218, 0.699, 0.1154, 0.6962, 0.07776, 0.811, 0.06231, 0.8049, 0.1006, 0.7268, 0.1009, 0.7271, 0.09986, 0.7287, 0.0992, 0.7282, 0.0992, 0.7282, 0.09986, 0.7287, 0.09799, 0.7316, 0.0968, 0.7307, 0.0968, 0.7307, 0.09799, 0.7316, 0.09508, 0.7361, 0.09308, 0.7345, 0.09308, 0.7345, 0.09508, 0.7361, 0.09041, 0.7428, 0.0872, 0.7401, 0.0872, 0.7401, 0.09041, 0.7428, 0.08446, 0.7517, 0.07965, 0.7475, 0.07965, 0.7475, 0.08446, 0.7517, 0.1218, 0.699, 0.1276, 0.7031, 0.1276, 0.7031, 0.1218, 0.699, 0.06231, 0.8049, 0.04819, 0.7959, 0.1003, 0.7265, 0.1006, 0.7268, 0.0992, 0.7282, 0.09866, 0.7276, 0.09866, 0.7276, 0.0992, 0.7282, 0.0968, 0.7307, 0.09584, 0.7295, 0.09584, 0.7295, 0.0968, 0.7307, 0.09308, 0.7345, 0.09144, 0.7325, 0.09144, 0.7325, 0.09308, 0.7345, 0.0872, 0.7401, 0.08462, 0.7368, 0.08462, 0.7368, 0.0872, 0.7401, 0.07965, 0.7475, 0.07581, 0.7425, 0.07581, 0.7425, 0.07965, 0.7475, 0.1276, 0.7031, 0.1324, 0.7083, 0.1324, 0.7083, 0.1276, 0.7031, 0.04819, 0.7959, 0.03593, 0.7844, 0.1001, 0.7261, 0.1003, 0.7265, 0.09866, 0.7276, 0.09827, 0.7268, 0.09827, 0.7268, 0.09866, 0.7276, 0.09584, 0.7295, 0.09512, 0.7282, 0.09512, 0.7282, 0.09584, 0.7295, 0.09144, 0.7325, 0.09023, 0.7302, 0.09023, 0.7302, 0.09144, 0.7325, 0.08462, 0.7368, 0.08275, 0.7331, 0.08275, 0.7331, 0.08462, 0.7368, 0.07581, 0.7425, 0.07307, 0.7369, 0.07307, 0.7369, 0.07581, 0.7425, 0.1324, 0.7083, 0.1362, 0.7144, 0.1362, 0.7144, 0.1324, 0.7083, 0.03593, 0.7844, 0.02603, 0.7706, 0.09992, 0.7256, 0.1001, 0.7261, 0.09827, 0.7268, 0.09802, 0.726, 0.09802, 0.726, 0.09827, 0.7268, 0.09512, 0.7282, 0.09468, 0.7267, 0.09468, 0.7267, 0.09512, 0.7282, 0.09023, 0.7302, 0.0895, 0.7278, 0.0895, 0.7278, 0.09023, 0.7302, 0.08275, 0.7331, 0.08165, 0.7291, 0.08165, 0.7291, 0.08275, 0.7331, 0.07307, 0.7369, 0.07151, 0.7309, 0.07151, 0.7309, 0.07307, 0.7369, 0.1362, 0.7144, 0.1386, 0.7212, 0.1386, 0.7212, 0.1362, 0.7144, 0.02603, 0.7706, 0.01888, 0.7551, 0.09988, 0.7252, 0.09992, 0.7256, 0.09802, 0.726, 0.09793, 0.7252, 0.09793, 0.7252, 0.09802, 0.726, 0.09468, 0.7267, 0.09454, 0.7252, 0.09454, 0.7252, 0.09468, 0.7267, 0.0895, 0.7278, 0.08926, 0.7253, 0.08926, 0.7253, 0.0895, 0.7278, 0.08165, 0.7291, 0.08136, 0.725, 0.08136, 0.725, 0.08165, 0.7291, 0.07151, 0.7309, 0.07116, 0.7248, 0.07116, 0.7248, 0.07151, 0.7309, 0.1386, 0.7212, 0.1397, 0.7284, 0.1397, 0.7284, 0.1386, 0.7212, 0.01888, 0.7551, 0.01483, 0.7384, 0.09991, 0.7247, 0.09988, 0.7252, 0.09793, 0.7252, 0.09802, 0.7243, 0.09802, 0.7243, 0.09793, 0.7252, 0.09454, 0.7252, 0.09469, 0.7237, 0.09469, 0.7237, 0.09454, 0.7252, 0.08926, 0.7253, 0.08952, 0.7228, 0.08952, 0.7228, 0.08926, 0.7253, 0.08136, 0.725, 0.08187, 0.721, 0.08187, 0.721, 0.08136, 0.725, 0.07116, 0.7248, 0.07199, 0.7188, 0.07199, 0.7188, 0.07116, 0.7248, 0.1397, 0.7284, 0.1394, 0.7358, 0.1394, 0.7358, 0.1397, 0.7284, 0.01483, 0.7384, 0.0141, 0.7211, 0.1, 0.7243, 0.09991, 0.7247, 0.09802, 0.7243, 0.09827, 0.7235, 0.09827, 0.7235, 0.09802, 0.7243, 0.09469, 0.7237, 0.09512, 0.7223, 0.09512, 0.7223, 0.09469, 0.7237, 0.08952, 0.7228, 0.09025, 0.7203, 0.09025, 0.7203, 0.08952, 0.7228, 0.08187, 0.721, 0.08314, 0.7171, 0.08314, 0.7171, 0.08187, 0.721, 0.07199, 0.7188, 0.07394, 0.7132, 0.07394, 0.7132, 0.07199, 0.7188, 0.1394, 0.7358, 0.1376, 0.7431, 0.1376, 0.7431, 0.1394, 0.7358, 0.0141, 0.7211, 0.01679, 0.7039, 0.1003, 0.7238, 0.1, 0.7243, 0.09827, 0.7235, 0.09865, 0.7228, 0.09865, 0.7228, 0.09827, 0.7235, 0.09512, 0.7223, 0.09582, 0.721, 0.09582, 0.721, 0.09512, 0.7223, 0.09025, 0.7203, 0.09144, 0.7181, 0.09144, 0.7181, 0.09025, 0.7203, 0.08314, 0.7171, 0.08511, 0.7136, 0.08511, 0.7136, 0.08314, 0.7171, 0.07394, 0.7132, 0.07691, 0.7081, 0.07691, 0.7081, 0.07394, 0.7132, 0.1376, 0.7431, 0.1345, 0.7499, 0.1345, 0.7499, 0.1376, 0.7431, 0.01679, 0.7039, 0.02288, 0.6875, 0.1005, 0.7235, 0.1003, 0.7238, 0.09865, 0.7228, 0.09917, 0.7222, 0.09917, 0.7222, 0.09865, 0.7228, 0.09582, 0.721, 0.09676, 0.7198, 0.09676, 0.7198, 0.09582, 0.721, 0.09144, 0.7181, 0.09302, 0.7162, 0.09302, 0.7162, 0.09144, 0.7181, 0.08511, 0.7136, 0.08769, 0.7106, 0.08769, 0.7106, 0.08511, 0.7136, 0.07691, 0.7081, 0.08076, 0.7036, 0.08076, 0.7036, 0.07691, 0.7081, 0.1345, 0.7499, 0.13, 0.7561, 0.13, 0.7561, 0.1345, 0.7499, 0.02288, 0.6875, 0.03217, 0.6724, 0.1009, 0.7232, 0.1005, 0.7235, 0.09917, 0.7222, 0.09981, 0.7216, 0.09981, 0.7216, 0.09917, 0.7222, 0.09676, 0.7198, 0.0979, 0.7189, 0.0979, 0.7189, 0.09676, 0.7198, 0.09302, 0.7162, 0.09495, 0.7146, 0.09495, 0.7146, 0.09302, 0.7162, 0.08769, 0.7106, 0.09079, 0.7082, 0.09079, 0.7082, 0.08769, 0.7106, 0.08076, 0.7036, 0.08534, 0.7, 0.08534, 0.7, 0.08076, 0.7036, 0.13, 0.7561, 0.1244, 0.7614, 0.1244, 0.7614, 0.13, 0.7561, 0.03217, 0.6724, 0.04436, 0.6595, 0.1013, 0.723, 0.1009, 0.7232, 0.09981, 0.7216, 0.1005, 0.7212, 0.1005, 0.7212, 0.09981, 0.7216, 0.0979, 0.7189, 0.0992, 0.7182, 0.0992, 0.7182, 0.0979, 0.7189, 0.09495, 0.7146, 0.09713, 0.7134, 0.09713, 0.7134, 0.09495, 0.7146, 0.09079, 0.7082, 0.09428, 0.7063, 0.09428, 0.7063, 0.09079, 0.7082, 0.08534, 0.7, 0.09048, 0.6973, 0.09048, 0.6973, 0.08534, 0.7, 0.1244, 0.7614, 0.1179, 0.7655, 0.1179, 0.7655, 0.1244, 0.7614, 0.04436, 0.6595, 0.059, 0.6492, 0.1017, 0.7229, 0.1013, 0.723, 0.1005, 0.7212, 0.1013, 0.721, 0.1013, 0.721, 0.1005, 0.7212, 0.0992, 0.7182, 0.1006, 0.7177, 0.1006, 0.7177, 0.0992, 0.7182, 0.09713, 0.7134, 0.09951, 0.7126, 0.09951, 0.7126, 0.09713, 0.7134, 0.09428, 0.7063, 0.09803, 0.7052, 0.09803, 0.7052, 0.09428, 0.7063, 0.09048, 0.6973, 0.09601, 0.6957, 0.09601, 0.6957, 0.09048, 0.6973, 0.1179, 0.7655, 0.1106, 0.7684, 0.1106, 0.7684, 0.1179, 0.7655, 0.059, 0.6492, 0.07551, 0.6421, 0.1022, 0.7228, 0.1017, 0.7229, 0.1013, 0.721, 0.1021, 0.7209, 0.1021, 0.7209, 0.1013, 0.721, 0.1006, 0.7177, 0.1021, 0.7176, 0.1021, 0.7176, 0.1006, 0.7177, 0.09951, 0.7126, 0.102, 0.7123, 0.102, 0.7123, 0.09951, 0.7126, 0.09803, 0.7052, 0.1019, 0.7049, 0.1019, 0.7049, 0.09803, 0.7052, 0.09601, 0.6957, 0.1018, 0.695, 0.1018, 0.695, 0.09601, 0.6957, 0.1106, 0.7684, 0.1029, 0.7699, 0.1029, 0.7699, 0.1106, 0.7684, 0.07551, 0.6421, 0.09323, 0.6384, 0.1026, 0.7229, 0.1022, 0.7228, 0.1021, 0.7209, 0.1029, 0.721, 0.1029, 0.721, 0.1021, 0.7209, 0.1021, 0.7176, 0.1036, 0.7177, 0.1036, 0.7177, 0.1021, 0.7176, 0.102, 0.7123, 0.1045, 0.7125, 0.1045, 0.7125, 0.102, 0.7123, 0.1019, 0.7049, 0.1058, 0.7051, 0.1058, 0.7051, 0.1019, 0.7049, 0.1018, 0.695, 0.1075, 0.6955, 0.1075, 0.6955, 0.1018, 0.695, 0.1029, 0.7699, 0.0951, 0.7687, 0.0951, 0.7687, 0.1029, 0.7699, 0.09323, 0.6384, 0.1114, 0.6384, 0.1031, 0.723, 0.1026, 0.7229, 0.1029, 0.721, 0.1037, 0.7212, 0.1037, 0.7212, 0.1029, 0.721, 0.1036, 0.7177, 0.105, 0.7181, 0.105, 0.7181, 0.1036, 0.7177, 0.1045, 0.7125, 0.1069, 0.7132, 0.1069, 0.7132, 0.1045, 0.7125, 0.1058, 0.7051, 0.1096, 0.7061, 0.1096, 0.7061, 0.1058, 0.7051, 0.1075, 0.6955, 0.1131, 0.697, 0.1131, 0.697, 0.1075, 0.6955, 0.0951, 0.7687, 0.08776, 0.766, 0.08776, 0.766, 0.0951, 0.7687, 0.1114, 0.6384, 0.1292, 0.6421, 0.1035, 0.7232, 0.1031, 0.723, 0.1037, 0.7212, 0.1045, 0.7216, 0.1045, 0.7216, 0.1037, 0.7212, 0.105, 0.7181, 0.1063, 0.7188, 0.1063, 0.7188, 0.105, 0.7181, 0.1069, 0.7132, 0.1091, 0.7144, 0.1091, 0.7144, 0.1069, 0.7132, 0.1096, 0.7061, 0.1131, 0.7078, 0.1131, 0.7078, 0.1096, 0.7061, 0.1131, 0.697, 0.1183, 0.6995, 0.1183, 0.6995, 0.1131, 0.697, 0.08776, 0.766, 0.08109, 0.762, 0.08109, 0.762, 0.08776, 0.766, 0.1292, 0.6421, 0.1457, 0.6493, 0.1038, 0.7235, 0.1035, 0.7232, 0.1045, 0.7216, 0.1051, 0.7221, 0.1051, 0.7221, 0.1045, 0.7216, 0.1063, 0.7188, 0.1075, 0.7197, 0.1075, 0.7197, 0.1063, 0.7188, 0.1091, 0.7144, 0.1111, 0.7159, 0.1111, 0.7159, 0.1091, 0.7144, 0.1131, 0.7078, 0.1163, 0.7102, 0.1163, 0.7102, 0.1131, 0.7078, 0.1183, 0.6995, 0.123, 0.703, 0.123, 0.703, 0.1183, 0.6995, 0.08109, 0.762, 0.07534, 0.7569, 0.07534, 0.7569, 0.08109, 0.762, 0.1457, 0.6493, 0.1603, 0.6595, 0.1041, 0.7239, 0.1038, 0.7235, 0.1051, 0.7221, 0.1057, 0.7227, 0.1057, 0.7227, 0.1051, 0.7221, 0.1075, 0.7197, 0.1085, 0.7208, 0.1085, 0.7208, 0.1075, 0.7197, 0.1111, 0.7159, 0.1128, 0.7178, 0.1128, 0.7178, 0.1111, 0.7159, 0.1163, 0.7102, 0.1189, 0.7131, 0.1189, 0.7131, 0.1163, 0.7102, 0.123, 0.703, 0.127, 0.7073, 0.127, 0.7073, 0.123, 0.703, 0.07534, 0.7569, 0.0707, 0.7509, 0.0707, 0.7509, 0.07534, 0.7569, 0.1603, 0.6595, 0.1725, 0.6725, 0.1043, 0.7243, 0.1041, 0.7239, 0.1057, 0.7227, 0.1061, 0.7234, 0.1061, 0.7234, 0.1057, 0.7227, 0.1085, 0.7208, 0.1092, 0.7221, 0.1092, 0.7221, 0.1085, 0.7208, 0.1128, 0.7178, 0.114, 0.72, 0.114, 0.72, 0.1128, 0.7178, 0.1189, 0.7131, 0.121, 0.7166, 0.121, 0.7166, 0.1189, 0.7131, 0.127, 0.7073, 0.1301, 0.7123, 0.1301, 0.7123, 0.127, 0.7073, 0.0707, 0.7509, 0.06733, 0.7441, 0.06733, 0.7441, 0.0707, 0.7509, 0.1725, 0.6725, 0.1818, 0.6875, 0.1045, 0.7247, 0.1043, 0.7243, 0.1061, 0.7234, 0.1064, 0.7242, 0.1064, 0.7242, 0.1061, 0.7234, 0.1092, 0.7221, 0.1097, 0.7235, 0.1097, 0.7235, 0.1092, 0.7221, 0.114, 0.72, 0.1148, 0.7224, 0.1148, 0.7224, 0.114, 0.72, 0.121, 0.7166, 0.1224, 0.7204, 0.1224, 0.7204, 0.121, 0.7166, 0.1301, 0.7123, 0.1322, 0.7179, 0.1322, 0.7179, 0.1301, 0.7123, 0.06733, 0.7441, 0.06534, 0.7369, 0.06534, 0.7369, 0.06733, 0.7441, 0.1818, 0.6875, 0.1879, 0.704, 0.1045, 0.7251, 0.1045, 0.7247, 0.1064, 0.7242, 0.1065, 0.7251, 0.1065, 0.7251, 0.1064, 0.7242, 0.1097, 0.7235, 0.1099, 0.725, 0.1099, 0.725, 0.1097, 0.7235, 0.1148, 0.7224, 0.1151, 0.7249, 0.1151, 0.7249, 0.1148, 0.7224, 0.1224, 0.7204, 0.123, 0.7244, 0.123, 0.7244, 0.1224, 0.7204, 0.1322, 0.7179, 0.1332, 0.7239, 0.1332, 0.7239, 0.1322, 0.7179, 0.06534, 0.7369, 0.06478, 0.7295, 0.06478, 0.7295, 0.06534, 0.7369, 0.1879, 0.704, 0.1905, 0.7212, 0.1045, 0.7256, 0.1045, 0.7251, 0.1065, 0.7251, 0.1064, 0.7259, 0.1064, 0.7259, 0.1065, 0.7251, 0.1099, 0.725, 0.1098, 0.7265, 0.1098, 0.7265, 0.1099, 0.725, 0.1151, 0.7249, 0.115, 0.7274, 0.115, 0.7274, 0.1151, 0.7249, 0.123, 0.7244, 0.1229, 0.7285, 0.1229, 0.7285, 0.123, 0.7244, 0.1332, 0.7239, 0.1331, 0.73, 0.1331, 0.73, 0.1332, 0.7239, 0.06478, 0.7295, 0.06567, 0.7223, 0.06567, 0.7223, 0.06478, 0.7295, 0.1905, 0.7212, 0.1898, 0.7385, 0.1044, 0.726, 0.1045, 0.7256, 0.1064, 0.7259, 0.1062, 0.7267, 0.1062, 0.7267, 0.1064, 0.7259, 0.1098, 0.7265, 0.1094, 0.728, 0.1094, 0.728, 0.1098, 0.7265, 0.115, 0.7274, 0.1143, 0.7299, 0.1143, 0.7299, 0.115, 0.7274, 0.1229, 0.7285, 0.1219, 0.7325, 0.1219, 0.7325, 0.1229, 0.7285, 0.1331, 0.73, 0.1317, 0.736, 0.1317, 0.736, 0.1331, 0.73, 0.06567, 0.7223, 0.06795, 0.7154, 0.06795, 0.7154, 0.06567, 0.7223, 0.1898, 0.7385, 0.1857, 0.7553, 0.2878, 0.9578, 0.2798, 0.9698, 0.2719, 0.9633, 0.2788, 0.953, 0.2934, 0.9444, 0.2878, 0.9578, 0.2788, 0.953, 0.2835, 0.9414, 0.2963, 0.9302, 0.2934, 0.9444, 0.2835, 0.9414, 0.286, 0.9291, 0.2963, 0.9155, 0.2963, 0.9302, 0.286, 0.9291, 0.2859, 0.9166, 0.2933, 0.9012, 0.2963, 0.9155, 0.2859, 0.9166, 0.2834, 0.9043, 0.2877, 0.8878, 0.2933, 0.9012, 0.2834, 0.9043, 0.2786, 0.8928, 0.2795, 0.8759, 0.2877, 0.8878, 0.2786, 0.8928, 0.2717, 0.8824, 0.2693, 0.8658, 0.2795, 0.8759, 0.2717, 0.8824, 0.2629, 0.8737, 0.2573, 0.8578, 0.2693, 0.8658, 0.2629, 0.8737, 0.2525, 0.8668, 0.244, 0.8522, 0.2573, 0.8578, 0.2525, 0.8668, 0.241, 0.8621, 0.2297, 0.8494, 0.244, 0.8522, 0.241, 0.8621, 0.2287, 0.8597, 0.2151, 0.8495, 0.2297, 0.8494, 0.2287, 0.8597, 0.2162, 0.8598, 0.2009, 0.8525, 0.2151, 0.8495, 0.2162, 0.8598, 0.2039, 0.8624, 0.1875, 0.858, 0.2009, 0.8525, 0.2039, 0.8624, 0.1923, 0.8671, 0.1754, 0.8661, 0.1875, 0.858, 0.1923, 0.8671, 0.182, 0.874, 0.1653, 0.8762, 0.1754, 0.8661, 0.182, 0.874, 0.1731, 0.8827, 0.1572, 0.8882, 0.1653, 0.8762, 0.1731, 0.8827, 0.1662, 0.8931, 0.1516, 0.9015, 0.1572, 0.8882, 0.1662, 0.8931, 0.1614, 0.9045, 0.1487, 0.9157, 0.1516, 0.9015, 0.1614, 0.9045, 0.159, 0.9168, 0.1486, 0.9303, 0.1487, 0.9157, 0.159, 0.9168, 0.159, 0.9293, 0.1515, 0.9447, 0.1486, 0.9303, 0.159, 0.9293, 0.1614, 0.9416, 0.1571, 0.9581, 0.1515, 0.9447, 0.1614, 0.9416, 0.1662, 0.9532, 0.1652, 0.9701, 0.1571, 0.9581, 0.1662, 0.9532, 0.1732, 0.9635, 0.1755, 0.9803, 0.1652, 0.9701, 0.1732, 0.9635, 0.182, 0.9724, 0.1875, 0.9883, 0.1755, 0.9803, 0.182, 0.9724, 0.1924, 0.9792, 0.2009, 0.9939, 0.1875, 0.9883, 0.1924, 0.9792, 0.2039, 0.984, 0.2152, 0.9967, 0.2009, 0.9939, 0.2039, 0.984, 0.2162, 0.9864, 0.2298, 0.9968, 0.2152, 0.9967, 0.2162, 0.9864, 0.2288, 0.9864, 0.2442, 0.9938, 0.2298, 0.9968, 0.2288, 0.9864, 0.2411, 0.9839, 0.2576, 0.9882, 0.2442, 0.9938, 0.2411, 0.9839, 0.2527, 0.9791, 0.2696, 0.9801, 0.2576, 0.9882, 0.2527, 0.9791, 0.263, 0.9722, 0.2798, 0.9698, 0.2696, 0.9801, 0.263, 0.9722, 0.2719, 0.9633, 0.5171, 0.6106, 0.4889, 0.5952, 0.4992, 0.5703, 0.5299, 0.5799, 0.5299, 0.5799, 0.4992, 0.5703, 0.5045, 0.5439, 0.5364, 0.5473, 0.5364, 0.5473, 0.5045, 0.5439, 0.5045, 0.5169, 0.5365, 0.514, 0.5365, 0.514, 0.5045, 0.5169, 0.4992, 0.4904, 0.53, 0.4813, 0.53, 0.4813, 0.4992, 0.4904, 0.4888, 0.4655, 0.5173, 0.4506, 0.5173, 0.4506, 0.4888, 0.4655, 0.4738, 0.443, 0.4988, 0.4228, 0.4988, 0.4228, 0.4738, 0.443, 0.4547, 0.424, 0.4753, 0.3993, 0.4753, 0.3993, 0.4547, 0.424, 0.4322, 0.409, 0.4476, 0.3808, 0.4476, 0.3808, 0.4322, 0.409, 0.4073, 0.3987, 0.4168, 0.368, 0.4168, 0.368, 0.4073, 0.3987, 0.3808, 0.3935, 0.3841, 0.3615, 0.3841, 0.3615, 0.3808, 0.3935, 0.3538, 0.3934, 0.3507, 0.3613, 0.3507, 0.3613, 0.3538, 0.3934, 0.3272, 0.3987, 0.3181, 0.3679, 0.3181, 0.3679, 0.3272, 0.3987, 0.3023, 0.4092, 0.2873, 0.3807, 0.2873, 0.3807, 0.3023, 0.4092, 0.2799, 0.4242, 0.2596, 0.3992, 0.2596, 0.3992, 0.2799, 0.4242, 0.2608, 0.4434, 0.2361, 0.4228, 0.2361, 0.4228, 0.2608, 0.4434, 0.2459, 0.4659, 0.2176, 0.4506, 0.2176, 0.4506, 0.2459, 0.4659, 0.2356, 0.4909, 0.2049, 0.4813, 0.2049, 0.4813, 0.2356, 0.4909, 0.2304, 0.5173, 0.1985, 0.514, 0.1985, 0.514, 0.2304, 0.5173, 0.2305, 0.5443, 0.1985, 0.5473, 0.1985, 0.5473, 0.2305, 0.5443, 0.2359, 0.5708, 0.2051, 0.5799, 0.2051, 0.5799, 0.2359, 0.5708, 0.2463, 0.5956, 0.2179, 0.6106, 0.2179, 0.6106, 0.2463, 0.5956, 0.2613, 0.618, 0.2364, 0.6382, 0.2364, 0.6382, 0.2613, 0.618, 0.2804, 0.637, 0.2599, 0.6617, 0.2599, 0.6617, 0.2804, 0.637, 0.3029, 0.6519, 0.2876, 0.6801, 0.2876, 0.6801, 0.3029, 0.6519, 0.3278, 0.6621, 0.3183, 0.6928, 0.3183, 0.6928, 0.3278, 0.6621, 0.3542, 0.6673, 0.3509, 0.6992, 0.3509, 0.6992, 0.3542, 0.6673, 0.3812, 0.6673, 0.3841, 0.6992, 0.3841, 0.6992, 0.3812, 0.6673, 0.4076, 0.662, 0.4166, 0.6928, 0.4166, 0.6928, 0.4076, 0.662, 0.4325, 0.6517, 0.4473, 0.6801, 0.4473, 0.6801, 0.4325, 0.6517, 0.4549, 0.6367, 0.475, 0.6617, 0.475, 0.6617, 0.4549, 0.6367, 0.4739, 0.6176, 0.4985, 0.6382, 0.4985, 0.6382, 0.4739, 0.6176, 0.4889, 0.5952, 0.5171, 0.6106, 0.6236, 0.07748, 0.6353, 0.01431, 0.6665, 0.02077, 0.6524, 0.08349, 0.6524, 0.08349, 0.6665, 0.02077, 0.6975, 0.02841, 0.681, 0.0906, 0.681, 0.0906, 0.6975, 0.02841, 0.7281, 0.03724, 0.7092, 0.0988, 0.7092, 0.0988, 0.7281, 0.03724, 0.7584, 0.04721, 0.7372, 0.1081, 0.7372, 0.1081, 0.7584, 0.04721, 0.7883, 0.05832, 0.7649, 0.1184, 0.7649, 0.1184, 0.7883, 0.05832, 0.8179, 0.07052, 0.7922, 0.1298, 0.7922, 0.1298, 0.8179, 0.07052, 0.847, 0.0838, 0.8191, 0.1422, 0.8191, 0.1422, 0.847, 0.0838, 0.8756, 0.09811, 0.8456, 0.1556, 0.8456, 0.1556, 0.8756, 0.09811, 0.9037, 0.1134, 0.8717, 0.17, 0.8717, 0.17, 0.9037, 0.1134, 0.9313, 0.1296, 0.8974, 0.1853, 0.8974, 0.1853, 0.9313, 0.1296, 0.9584, 0.1467, 0.9228, 0.2015, 0.03623, 0.2056, 0.0002351, 0.1515, 0.02699, 0.1342, 0.06123, 0.1892, 0.06123, 0.1892, 0.02699, 0.1342, 0.05425, 0.1178, 0.0866, 0.1736, 0.0866, 0.1736, 0.05425, 0.1178, 0.08202, 0.1023, 0.1124, 0.1591, 0.1124, 0.1591, 0.08202, 0.1023, 0.1103, 0.08774, 0.1386, 0.1455, 0.1386, 0.1455, 0.1103, 0.08774, 0.139, 0.07422, 0.1652, 0.1329, 0.1652, 0.1329, 0.139, 0.07422, 0.1682, 0.06175, 0.1922, 0.1213, 0.1922, 0.1213, 0.1682, 0.06175, 0.1979, 0.05037, 0.2196, 0.1107, 0.2196, 0.1107, 0.1979, 0.05037, 0.2279, 0.04011, 0.2474, 0.1012, 0.2474, 0.1012, 0.2279, 0.04011, 0.2583, 0.03098, 0.2754, 0.0927, 0.2754, 0.0927, 0.2583, 0.03098, 0.289, 0.02302, 0.3038, 0.08531, 0.3038, 0.08531, 0.289, 0.02302, 0.32, 0.01623, 0.3324, 0.07902, 0.3324, 0.07902, 0.32, 0.01623, 0.3512, 0.01063, 0.3612, 0.07383, 0.3612, 0.07383, 0.3512, 0.01063, 0.3826, 0.006241, 0.3902, 0.06974, 0.3902, 0.06974, 0.3826, 0.006241, 0.4141, 0.003053, 0.4193, 0.06675, 0.4193, 0.06675, 0.4141, 0.003053, 0.4457, 0.0009645, 0.4486, 0.06738, 0.4486, 0.06738, 0.4457, 0.0009645, 0.4774, 0.0002351, 0.4778, 0.06418, 0.4778, 0.06418, 0.4774, 0.0002351, 0.5091, 0.0006123, 0.5071, 0.0646, 0.5071, 0.0646, 0.5091, 0.0006123, 0.5408, 0.002208, 0.5363, 0.06614, 0.5363, 0.06614, 0.5408, 0.002208, 0.5724, 0.005026, 0.5656, 0.0688, 0.5656, 0.0688, 0.5724, 0.005026, 0.604, 0.009063, 0.5947, 0.07258, 0.5947, 0.07258, 0.604, 0.009063, 0.6353, 0.01431, 0.6236, 0.07748, 0.1478, 0.537, 0.1479, 0.5369, 0.1541, 0.5462, 0.1539, 0.5462, 0.1539, 0.5462, 0.1541, 0.5462, 0.1583, 0.5564, 0.1581, 0.5565, 0.1581, 0.5565, 0.1583, 0.5564, 0.1604, 0.5673, 0.1602, 0.5674, 0.1602, 0.5674, 0.1604, 0.5673, 0.1604, 0.5785, 0.1602, 0.5784, 0.1602, 0.5784, 0.1604, 0.5785, 0.1583, 0.5894, 0.1581, 0.5893, 0.1581, 0.5893, 0.1583, 0.5894, 0.1541, 0.5997, 0.1539, 0.5996, 0.1539, 0.5996, 0.1541, 0.5997, 0.148, 0.6089, 0.1479, 0.6088, 0.1479, 0.6088, 0.148, 0.6089, 0.1403, 0.6168, 0.1402, 0.6167, 0.1402, 0.6167, 0.1403, 0.6168, 0.1312, 0.623, 0.1311, 0.6228, 0.1311, 0.6228, 0.1312, 0.623, 0.1212, 0.6273, 0.1211, 0.6271, 0.1211, 0.6271, 0.1212, 0.6273, 0.1105, 0.6295, 0.1104, 0.6293, 0.1104, 0.6293, 0.1105, 0.6295, 0.09959, 0.6295, 0.09961, 0.6293, 0.09961, 0.6293, 0.09959, 0.6295, 0.08894, 0.6273, 0.089, 0.6271, 0.089, 0.6271, 0.08894, 0.6273, 0.07894, 0.6231, 0.07904, 0.6229, 0.07904, 0.6229, 0.07894, 0.6231, 0.06997, 0.6169, 0.0701, 0.6167, 0.0701, 0.6167, 0.06997, 0.6169, 0.06238, 0.609, 0.06253, 0.6089, 0.06253, 0.6089, 0.06238, 0.609, 0.05645, 0.5997, 0.05662, 0.5997, 0.05662, 0.5997, 0.05645, 0.5997, 0.05236, 0.5895, 0.05255, 0.5894, 0.05255, 0.5894, 0.05236, 0.5895, 0.0503, 0.5786, 0.0505, 0.5785, 0.0505, 0.5785, 0.0503, 0.5786, 0.0503, 0.5674, 0.0505, 0.5675, 0.0505, 0.5675, 0.0503, 0.5674, 0.05231, 0.5565, 0.05249, 0.5566, 0.05249, 0.5566, 0.05231, 0.5565, 0.05636, 0.5462, 0.05654, 0.5463, 0.05654, 0.5463, 0.05636, 0.5462, 0.06233, 0.537, 0.06249, 0.5371, 0.06249, 0.5371, 0.06233, 0.537, 0.06997, 0.5291, 0.0701, 0.5292, 0.0701, 0.5292, 0.06997, 0.5291, 0.07898, 0.5229, 0.07908, 0.523, 0.07908, 0.523, 0.07898, 0.5229, 0.089, 0.5186, 0.08905, 0.5188, 0.08905, 0.5188, 0.089, 0.5186, 0.09964, 0.5164, 0.09966, 0.5166, 0.09966, 0.5166, 0.09964, 0.5164, 0.1105, 0.5164, 0.1105, 0.5166, 0.1105, 0.5166, 0.1105, 0.5164, 0.1212, 0.5186, 0.1211, 0.5188, 0.1211, 0.5188, 0.1212, 0.5186, 0.1312, 0.5228, 0.1311, 0.523, 0.1311, 0.523, 0.1312, 0.5228, 0.1402, 0.529, 0.1401, 0.5292, 0.1401, 0.5292, 0.1402, 0.529, 0.1479, 0.5369, 0.1478, 0.537, 0.4889, 0.5952, 0.4291, 0.563, 0.4343, 0.5504, 0.4992, 0.5703, 0.4992, 0.5703, 0.4343, 0.5504, 0.4369, 0.537, 0.5045, 0.5439, 0.5045, 0.5439, 0.4369, 0.537, 0.4368, 0.5234, 0.5045, 0.5169, 0.5045, 0.5169, 0.4368, 0.5234, 0.4341, 0.51, 0.4992, 0.4904, 0.4992, 0.4904, 0.4341, 0.51, 0.4288, 0.4974, 0.4888, 0.4655, 0.4888, 0.4655, 0.4288, 0.4974, 0.4212, 0.4861, 0.4738, 0.443, 0.4738, 0.443, 0.4212, 0.4861, 0.4114, 0.4765, 0.4547, 0.424, 0.4547, 0.424, 0.4114, 0.4765, 0.4, 0.4689, 0.4322, 0.409, 0.4322, 0.409, 0.4, 0.4689, 0.3874, 0.4637, 0.4073, 0.3987, 0.4073, 0.3987, 0.3874, 0.4637, 0.374, 0.4611, 0.3808, 0.3935, 0.3808, 0.3935, 0.374, 0.4611, 0.3603, 0.4612, 0.3538, 0.3934, 0.3538, 0.3934, 0.3603, 0.4612, 0.3469, 0.4639, 0.3272, 0.3987, 0.3272, 0.3987, 0.3469, 0.4639, 0.3343, 0.4692, 0.3023, 0.4092, 0.3023, 0.4092, 0.3343, 0.4692, 0.3229, 0.4769, 0.2799, 0.4242, 0.2799, 0.4242, 0.3229, 0.4769, 0.3133, 0.4866, 0.2608, 0.4434, 0.2608, 0.4434, 0.3133, 0.4866, 0.3058, 0.498, 0.2459, 0.4659, 0.2459, 0.4659, 0.3058, 0.498, 0.3006, 0.5107, 0.2356, 0.4909, 0.2356, 0.4909, 0.3006, 0.5107, 0.298, 0.5241, 0.2304, 0.5173, 0.2304, 0.5173, 0.298, 0.5241, 0.2981, 0.5377, 0.2305, 0.5443, 0.2305, 0.5443, 0.2981, 0.5377, 0.3009, 0.5511, 0.2359, 0.5708, 0.2359, 0.5708, 0.3009, 0.5511, 0.3062, 0.5637, 0.2463, 0.5956, 0.2463, 0.5956, 0.3062, 0.5637, 0.3138, 0.575, 0.2613, 0.618, 0.2613, 0.618, 0.3138, 0.575, 0.3236, 0.5846, 0.2804, 0.637, 0.2804, 0.637, 0.3236, 0.5846, 0.335, 0.5921, 0.3029, 0.6519, 0.3029, 0.6519, 0.335, 0.5921, 0.3476, 0.5972, 0.3278, 0.6621, 0.3278, 0.6621, 0.3476, 0.5972, 0.361, 0.5998, 0.3542, 0.6673, 0.3542, 0.6673, 0.361, 0.5998, 0.3747, 0.5997, 0.3812, 0.6673, 0.3812, 0.6673, 0.3747, 0.5997, 0.388, 0.597, 0.4076, 0.662, 0.4076, 0.662, 0.388, 0.597, 0.4006, 0.5917, 0.4325, 0.6517, 0.4325, 0.6517, 0.4006, 0.5917, 0.412, 0.5841, 0.4549, 0.6367, 0.4549, 0.6367, 0.412, 0.5841, 0.4216, 0.5744, 0.4739, 0.6176, 0.4739, 0.6176, 0.4216, 0.5744, 0.4291, 0.563, 0.4889, 0.5952, 0.6937, 0.6558, 0.6918, 0.9852, 0.6764, 0.9851, 0.679, 0.6557, 0.679, 0.6557, 0.6764, 0.9851, 0.6611, 0.985, 0.6643, 0.6556, 0.6643, 0.6556, 0.6611, 0.985, 0.6457, 0.9848, 0.6496, 0.6554, 0.6496, 0.6554, 0.6457, 0.9848, 0.6304, 0.9846, 0.6349, 0.6553, 0.6349, 0.6553, 0.6304, 0.9846, 0.615, 0.9844, 0.6202, 0.655, 0.6202, 0.655, 0.615, 0.9844, 0.5996, 0.9841, 0.6055, 0.6548, 0.6055, 0.6548, 0.5996, 0.9841, 0.5843, 0.9838, 0.5908, 0.6545, 0.5908, 0.6545, 0.5843, 0.9838, 0.5689, 0.9835, 0.576, 0.6542, 0.576, 0.6542, 0.5689, 0.9835, 0.5536, 0.9832, 0.5613, 0.6539, 0.5613, 0.6539, 0.5536, 0.9832, 0.5382, 0.9828, 0.5466, 0.6535, 0.5466, 0.6535, 0.5382, 0.9828, 0.5228, 0.9824, 0.5319, 0.6531, 0.5319, 0.6531, 0.5228, 0.9824, 0.5075, 0.982, 0.5172, 0.6527, 0.5172, 0.6527, 0.5075, 0.982, 0.4921, 0.9815, 0.5025, 0.6523, 0.9732, 0.6523, 0.9836, 0.9815, 0.9683, 0.982, 0.9585, 0.6527, 0.9585, 0.6527, 0.9683, 0.982, 0.9529, 0.9824, 0.9438, 0.6531, 0.9438, 0.6531, 0.9529, 0.9824, 0.9376, 0.9828, 0.9291, 0.6535, 0.9291, 0.6535, 0.9376, 0.9828, 0.9222, 0.9832, 0.9144, 0.6539, 0.9144, 0.6539, 0.9222, 0.9832, 0.9068, 0.9835, 0.8997, 0.6542, 0.8997, 0.6542, 0.9068, 0.9835, 0.8915, 0.9838, 0.885, 0.6545, 0.885, 0.6545, 0.8915, 0.9838, 0.8761, 0.9841, 0.8703, 0.6548, 0.8703, 0.6548, 0.8761, 0.9841, 0.8608, 0.9844, 0.8556, 0.655, 0.8556, 0.655, 0.8608, 0.9844, 0.8454, 0.9846, 0.8409, 0.6553, 0.8409, 0.6553, 0.8454, 0.9846, 0.83, 0.9848, 0.8262, 0.6554, 0.8262, 0.6554, 0.83, 0.9848, 0.8147, 0.985, 0.8114, 0.6556, 0.8114, 0.6556, 0.8147, 0.985, 0.7993, 0.9851, 0.7967, 0.6557, 0.7967, 0.6557, 0.7993, 0.9851, 0.784, 0.9852, 0.782, 0.6558, 0.782, 0.6558, 0.784, 0.9852, 0.7686, 0.9853, 0.7673, 0.6559, 0.7673, 0.6559, 0.7686, 0.9853, 0.7532, 0.9853, 0.7526, 0.656, 0.7526, 0.656, 0.7532, 0.9853, 0.7379, 0.9854, 0.7379, 0.656, 0.7379, 0.656, 0.7379, 0.9854, 0.7225, 0.9853, 0.7232, 0.656, 0.7232, 0.656, 0.7225, 0.9853, 0.7072, 0.9853, 0.7085, 0.6559, 0.7085, 0.6559, 0.7072, 0.9853, 0.6918, 0.9852, 0.6937, 0.6558])
me_cylinder.use_remesh_preserve_volume = False
me_cylinder.use_remesh_preserve_attributes = False
me_cylinder.use_mirror_vertex_groups = False
me_cylinder.update()

# ---- objects
ob_cylinder = bpy.data.objects.new('Cylinder', me_cylinder)
ob_lamp = bpy.data.objects.new('Lamp', light_lamp)
ob_camera = bpy.data.objects.new('Camera', cam_camera)

# ---- transforms, parenting, visibility, modifiers, constraints
ob_cylinder.location = (-0.003946, -0.2945, 0.9301)
ob_cylinder.lineart.crease_threshold = 0.0
ob_lamp.location = (4.076, 1.005, 5.904)
ob_lamp.rotation_euler = (0.6503, 0.05522, 1.866)
ob_lamp.lock_rotations_4d = False
ob_lamp.empty_display_type = 'ARROWS'
ob_lamp.color = (0.0, 0.0, 0.0, 0.0)
ob_lamp.lineart.crease_threshold = 0.0
ob_camera.location = (7.481, -6.508, 5.344)
ob_camera.rotation_euler = (1.109, 0.0, 0.8149)
ob_camera.lock_rotations_4d = False
ob_camera.empty_display_type = 'ARROWS'
ob_camera.color = (0.0, 0.0, 0.0, 0.0)
ob_camera.display_type = 'WIRE'
ob_camera.lineart.crease_threshold = 0.0

# ---- collection membership
col_collection_1.objects.link(ob_cylinder)
col_collection_1.objects.link(ob_lamp)
col_collection_1.objects.link(ob_camera)

# ---- scene / render settings (as saved in the file)
scene.camera = ob_camera
scene.frame_start = 1; scene.frame_end = 250; scene.frame_set(49)
scene.render.engine = 'BLENDER_EEVEE_NEXT'
scene.render.resolution_percentage = 50
scene.render.dither_intensity = 0.0
scene.cycles.use_denoising = False
scene.cycles.samples = 128
scene.cycles.sampling_pattern = 'TABULATED_SOBOL'
scene.cycles.use_adaptive_sampling = False
scene.cycles.use_light_tree = False
scene.cycles.blur_glossy = 0.0
scene.cycles.sample_clamp_indirect = 0.0
scene.view_settings.view_transform = 'Standard'
bpy.context.view_layer.update()
